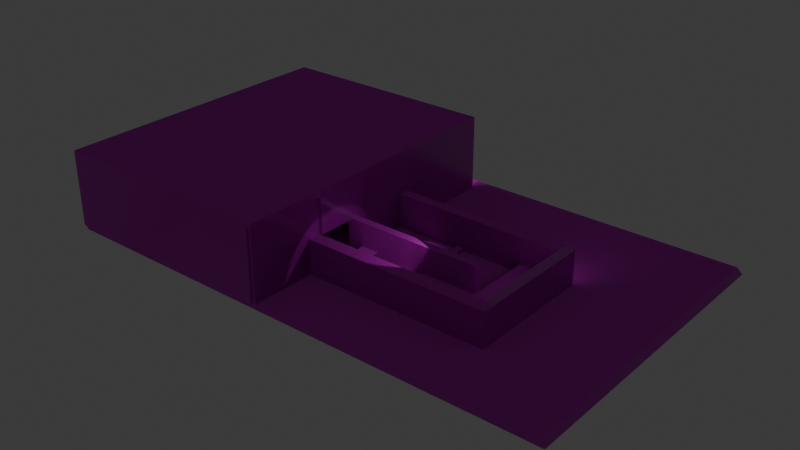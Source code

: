 # Source: level.blend  (saved by Blender 5.1.29; exported with 4.5.12 LTS)
import bpy
from mathutils import Matrix  # noqa: F401  (used for matrix-valued properties, if any)

bpy.ops.wm.read_factory_settings(use_empty=True)
scene = bpy.context.scene
scene.name = 'Scene'

# ---- collections
col_collection = bpy.data.collections.new('Collection'); scene.collection.children.link(col_collection)
col_collection_2 = bpy.data.collections.new('Collection 2'); scene.collection.children.link(col_collection_2)

# ---- images (referenced by path relative to the original .blend; pixels are not part of the script)
import os
ASSET_DIR = os.environ.get("B2B_ASSET_DIR", "")  # directory of the original .blend (textures are referenced by path, not embedded)
HERE = os.path.dirname(os.path.abspath(__file__))  # packed textures are extracted next to this script under _unpacked/

def load_image(name, relpath, width, height, colorspace="sRGB"):
    """Load a texture the original file referenced (path relative to the .blend, or extracted next to this script)."""
    p = next((c for c in (os.path.join(HERE, relpath), os.path.join(ASSET_DIR, relpath)) if relpath and os.path.exists(c)), "")
    if p:
        img = bpy.data.images.load(p, check_existing=True)
        img.name = name
    else:  # same state as the original file: an image datablock whose file is absent (Cycles renders it pink)
        img = bpy.data.images.new(name, width, height)
        img.source = "FILE"
        img.filepath = "//" + (relpath or name)
    img.colorspace_settings.name = colorspace
    return img
img_wood092_2k_png_color_png = load_image('Wood092_2K-PNG_Color.png', 'textures/wood/Wood092_2K-PNG_Color.png', 1024, 1024, 'sRGB')
img_wood092_2k_png_normalgl_png = load_image('Wood092_2K-PNG_NormalGL.png', 'textures/wood/Wood092_2K-PNG_NormalGL.png', 1024, 1024, 'Non-Color')
img_wood092_2k_png_roughness_png = load_image('Wood092_2K-PNG_Roughness.png', 'textures/wood/Wood092_2K-PNG_Roughness.png', 1024, 1024, 'sRGB')
img_carpet015_2k_png_color_png = load_image('Carpet015_2K-PNG_Color.png', 'textures/carpet/Carpet015_2K-PNG_Color.png', 1024, 1024, 'sRGB')
img_carpet015_2k_png_normalgl_png = load_image('Carpet015_2K-PNG_NormalGL.png', 'textures/carpet/Carpet015_2K-PNG_NormalGL.png', 1024, 1024, 'Non-Color')
img_carpet015_2k_png_ambientocclusion_png = load_image('Carpet015_2K-PNG_AmbientOcclusion.png', 'textures/carpet/Carpet015_2K-PNG_AmbientOcclusion.png', 1024, 1024, 'Non-Color')
img_plastic013a_2k_png_color_png = load_image('Plastic013A_2K-PNG_Color.png', 'textures/plastic/Plastic013A_2K-PNG_Color.png', 1024, 1024, 'sRGB')
img_plastic013a_2k_png_normalgl_png = load_image('Plastic013A_2K-PNG_NormalGL.png', 'textures/plastic/Plastic013A_2K-PNG_NormalGL.png', 1024, 1024, 'Non-Color')
img_carpet015_2k_png_roughness_png = load_image('Carpet015_2K-PNG_Roughness.png', 'textures/carpet/Carpet015_2K-PNG_Roughness.png', 1024, 1024, 'Non-Color')

# ---- materials (node trees are filled in below, after node groups)
mat_img_wood092_2k_png_color_png = bpy.data.materials.new('IMG_Wood092_2K-PNG_Color.png')
mat_img_wood092_2k_png_color_png.use_backface_culling = True
mat_img_carpet015_2k_png_color_png = bpy.data.materials.new('IMG_Carpet015_2K-PNG_Color.png')
mat_img_carpet015_2k_png_color_png.use_backface_culling = True
mat_img_plastic013a_2k_png_color_png = bpy.data.materials.new('IMG_Plastic013A_2K-PNG_Color.png')
mat_img_plastic013a_2k_png_color_png.use_backface_culling = True

# ---- node groups
ng_gltf_material_output = bpy.data.node_groups.new('glTF Material Output', 'ShaderNodeTree')
_s = ng_gltf_material_output.interface.new_socket(name='Occlusion', in_out='INPUT', socket_type='NodeSocketFloat')
_s = ng_gltf_material_output.interface.new_socket(name='Thickness', in_out='INPUT', socket_type='NodeSocketFloat')
_N = ng_gltf_material_output.nodes; _L = ng_gltf_material_output.links
n0 = _N.new('NodeGroupOutput'); n0.name = 'Group Output'; n0.location = (0, 0)
n1 = _N.new('NodeGroupInput'); n1.name = 'Group Input'; n1.location = (-200, 0)
n0.is_active_output = True

# ---- material node trees
mat_img_wood092_2k_png_color_png.use_nodes = True; mat_img_wood092_2k_png_color_png.node_tree.nodes.clear()
_N = mat_img_wood092_2k_png_color_png.node_tree.nodes; _L = mat_img_wood092_2k_png_color_png.node_tree.links
n0 = _N.new('ShaderNodeBsdfPrincipled'); n0.name = 'Principled BSDF'; n0.location = (259, 284)
n1 = _N.new('ShaderNodeOutputMaterial'); n1.name = 'Material Output'; n1.location = (659, 284)
n2 = _N.new('ShaderNodeTexImage'); n2.name = 'Image Texture'; n2.location = (75, -36)
n2.label = 'Roughness'
n2.image = img_wood092_2k_png_color_png
n3 = _N.new('ShaderNodeTexImage'); n3.name = 'Image Texture.001'; n3.location = (85, -651)
n3.label = 'Normal'
n3.image = img_wood092_2k_png_normalgl_png
n4 = _N.new('ShaderNodeNormalMap'); n4.name = 'Normal Map'; n4.location = (9, 204)
n5 = _N.new('ShaderNodeMapping'); n5.name = 'Mapping'; n5.location = (230, -36)
n6 = _N.new('NodeReroute'); n6.name = 'Reroute'; n6.location = (35, -685)
n6.width = 10
n6.socket_idname = 'NodeSocketVector'
n7 = _N.new('ShaderNodeTexCoord'); n7.name = 'Texture Coordinate'; n7.location = (30, -36)
n8 = _N.new('NodeFrame'); n8.name = 'Frame'; n8.location = (-1021, 320)
n8.label = 'Mapping'
n8.width = 400
n9 = _N.new('NodeFrame'); n9.name = 'Frame.001'; n9.location = (-376, 855)
n9.label = 'Textures'
n9.width = 355
n10 = _N.new('ShaderNodeTexImage'); n10.name = 'Image Texture.002'; n10.location = (-238, 490)
n10.label = 'Roughness'
n10.image = img_wood092_2k_png_roughness_png
n2.parent = n9
n3.parent = n9
n5.parent = n8
n6.parent = n9
n7.parent = n8
_L.new(n0.outputs[0], n1.inputs[0])
_L.new(n3.outputs[0], n4.inputs[1])
_L.new(n4.outputs[0], n0.inputs[5])
_L.new(n6.outputs[0], n2.inputs[0])
_L.new(n6.outputs[0], n3.inputs[0])
_L.new(n5.outputs[0], n6.inputs[0])
_L.new(n7.outputs[2], n5.inputs[0])
_L.new(n6.outputs[0], n10.inputs[0])
_L.new(n2.outputs[0], n0.inputs[0])
_L.new(n10.outputs[0], n0.inputs[2])
n1.is_active_output = True
mat_img_carpet015_2k_png_color_png.use_nodes = True; mat_img_carpet015_2k_png_color_png.node_tree.nodes.clear()
_N = mat_img_carpet015_2k_png_color_png.node_tree.nodes; _L = mat_img_carpet015_2k_png_color_png.node_tree.links
n0 = _N.new('ShaderNodeBsdfPrincipled'); n0.name = 'Principled BSDF'; n0.location = (86, -57)
n1 = _N.new('ShaderNodeOutputMaterial'); n1.name = 'Material Output'; n1.location = (486, -57)
n2 = _N.new('ShaderNodeTexImage'); n2.name = 'Image Texture'; n2.location = (75, -423)
n2.label = 'Roughness'
n2.image = img_carpet015_2k_png_color_png
n3 = _N.new('ShaderNodeTexImage'); n3.name = 'Image Texture.001'; n3.location = (85, -1038)
n3.label = 'Normal'
n3.image = img_carpet015_2k_png_normalgl_png
n4 = _N.new('ShaderNodeNormalMap'); n4.name = 'Normal Map'; n4.location = (-164, -137)
n5 = _N.new('ShaderNodeMapping'); n5.name = 'Mapping'; n5.location = (230, -36)
n6 = _N.new('NodeReroute'); n6.name = 'Reroute'; n6.location = (35, -1072)
n6.width = 10
n6.socket_idname = 'NodeSocketVector'
n7 = _N.new('ShaderNodeTexCoord'); n7.name = 'Texture Coordinate'; n7.location = (30, -36)
n8 = _N.new('NodeFrame'); n8.name = 'Frame'; n8.location = (-1194, -21)
n8.label = 'Mapping'
n8.width = 400
n9 = _N.new('NodeFrame'); n9.name = 'Frame.001'; n9.location = (-549, 901)
n9.label = 'Textures'
n9.width = 369
n10 = _N.new('ShaderNodeTexImage'); n10.name = 'Image Texture.002'; n10.location = (92, -737)
n10.label = 'Roughness'
n10.image = img_carpet015_2k_png_normalgl_png
n11 = _N.new('ShaderNodeGroup'); n11.name = 'Group'; n11.location = (212, 443)
n11.node_tree = ng_gltf_material_output
n11.inputs[1].default_value = 0.0
n12 = _N.new('ShaderNodeTexImage'); n12.name = 'Image Texture.003'; n12.location = (99, -36)
n12.label = 'Roughness'
n12.image = img_carpet015_2k_png_ambientocclusion_png
n2.parent = n9
n3.parent = n9
n5.parent = n8
n6.parent = n9
n7.parent = n8
n10.parent = n9
n12.parent = n9
_L.new(n0.outputs[0], n1.inputs[0])
_L.new(n3.outputs[0], n4.inputs[1])
_L.new(n4.outputs[0], n0.inputs[5])
_L.new(n6.outputs[0], n2.inputs[0])
_L.new(n6.outputs[0], n3.inputs[0])
_L.new(n5.outputs[0], n6.inputs[0])
_L.new(n7.outputs[2], n5.inputs[0])
_L.new(n6.outputs[0], n10.inputs[0])
_L.new(n10.outputs[0], n0.inputs[2])
_L.new(n12.outputs[0], n11.inputs[0])
_L.new(n2.outputs[0], n0.inputs[0])
n1.is_active_output = True
mat_img_plastic013a_2k_png_color_png.use_nodes = True; mat_img_plastic013a_2k_png_color_png.node_tree.nodes.clear()
_N = mat_img_plastic013a_2k_png_color_png.node_tree.nodes; _L = mat_img_plastic013a_2k_png_color_png.node_tree.links
n0 = _N.new('ShaderNodeBsdfPrincipled'); n0.name = 'Principled BSDF'; n0.location = (370, -221)
n1 = _N.new('ShaderNodeOutputMaterial'); n1.name = 'Material Output'; n1.location = (770, -221)
n2 = _N.new('ShaderNodeTexImage'); n2.name = 'Image Texture'; n2.location = (75, -36)
n2.label = 'Roughness'
n2.image = img_plastic013a_2k_png_color_png
n3 = _N.new('ShaderNodeTexImage'); n3.name = 'Image Texture.001'; n3.location = (85, -651)
n3.label = 'Normal'
n3.image = img_plastic013a_2k_png_normalgl_png
n4 = _N.new('ShaderNodeNormalMap'); n4.name = 'Normal Map'; n4.location = (120, -301)
n5 = _N.new('ShaderNodeMapping'); n5.name = 'Mapping'; n5.location = (230, -36)
n6 = _N.new('NodeReroute'); n6.name = 'Reroute'; n6.location = (35, -684)
n6.width = 10
n6.socket_idname = 'NodeSocketVector'
n7 = _N.new('ShaderNodeTexCoord'); n7.name = 'Texture Coordinate'; n7.location = (30, -36)
n8 = _N.new('NodeFrame'); n8.name = 'Frame'; n8.location = (-910, -185)
n8.label = 'Mapping'
n8.width = 400
n9 = _N.new('NodeFrame'); n9.name = 'Frame.001'; n9.location = (-265, 350)
n9.label = 'Textures'
n9.width = 362
n10 = _N.new('ShaderNodeTexImage'); n10.name = 'Image Texture.002'; n10.location = (92, -349)
n10.label = 'Roughness'
n10.image = img_carpet015_2k_png_roughness_png
n2.parent = n9
n3.parent = n9
n5.parent = n8
n6.parent = n9
n7.parent = n8
n10.parent = n9
_L.new(n0.outputs[0], n1.inputs[0])
_L.new(n3.outputs[0], n4.inputs[1])
_L.new(n4.outputs[0], n0.inputs[5])
_L.new(n6.outputs[0], n2.inputs[0])
_L.new(n6.outputs[0], n3.inputs[0])
_L.new(n5.outputs[0], n6.inputs[0])
_L.new(n7.outputs[2], n5.inputs[0])
_L.new(n6.outputs[0], n10.inputs[0])
_L.new(n10.outputs[0], n0.inputs[2])
_L.new(n2.outputs[0], n0.inputs[0])
n1.is_active_output = True

# ---- world
world_world = bpy.data.worlds.new('World'); scene.world = world_world
world_world.use_nodes = True; world_world.node_tree.nodes.clear()
_N = world_world.node_tree.nodes; _L = world_world.node_tree.links
n0 = _N.new('ShaderNodeOutputWorld'); n0.name = 'World Output'; n0.location = (200, 100)
n1 = _N.new('ShaderNodeBackground'); n1.name = 'Background'; n1.location = (-200, 100)
n1.inputs[0].default_value = (0.05088, 0.05088, 0.05088, 1.0)
_L.new(n1.outputs[0], n0.inputs[0])
n0.is_active_output = True
world_world.color = (0.05088, 0.05088, 0.05088)
world_world.sun_shadow_jitter_overblur = 0.0

# ---- lights
light_sun = bpy.data.lights.new('Sun', 'SUN')
light_sun.use_temperature = True
light_sun.normalize = False
light_sun.energy = 1e+05
light_spot = bpy.data.lights.new('Spot', 'SPOT')
light_spot.normalize = False
light_spot.energy = 2000.0
light_spot_001 = bpy.data.lights.new('Spot.001', 'SPOT')
light_spot_001.normalize = False
light_spot_001.energy = 2000.0
light_spot_002 = bpy.data.lights.new('Spot.002', 'SPOT')
light_spot_002.normalize = False
light_spot_002.energy = 2000.0

# ---- meshes
me_box = bpy.data.meshes.new('Box')
me_box.from_pydata([(98.0, -52.0, 13.0), (98.0, 67.38, 13.0), (-96.5, 67.38, 13.0), (-96.5, -52.0, 13.0), (100.0, -52.0, 11.0), (100.0, 67.38, 11.0), (-94.5, 67.38, 11.0), (-94.5, -52.0, 11.0), (-9.0, -22.0, 40.0), (-7.0, -22.0, 40.0), (-7.0, -22.0, 26.0), (-9.0, -22.0, 26.0), (-9.0, -7.0, 40.0), (-7.0, -7.0, 40.0), (-7.0, -7.0, 26.0), (-9.0, -7.0, 26.0), (-7.0, 22.0, 13.0), (-7.0, 18.0, 13.0), (58.0, 18.0, 13.0), (58.0, 22.0, 13.0), (-7.0, 22.0, 26.0), (-7.0, 18.0, 26.0), (58.0, 18.0, 26.0), (58.0, 22.0, 26.0), (-7.0, 61.0, 13.0), (-7.0, -7.0, 13.0), (-9.0, -7.0, 13.0), (-9.0, 61.0, 13.0), (-7.0, 61.0, 40.0), (-7.0, -7.0, 40.0), (-9.0, -7.0, 40.0), (-9.0, 61.0, 40.0), (-7.0, -4.0, 13.0), (44.0, -4.0, 13.0), (44.0, -7.0, 13.0), (-7.0, -7.0, 13.0), (-7.0, -4.0, 26.0), (44.0, -4.0, 26.0), (44.0, -7.0, 26.0), (-7.0, -7.0, 26.0), (21.0, 18.0, 13.0), (21.0, -4.0, 13.0), (18.0, -4.0, 13.0), (18.0, 18.0, 13.0), (21.0, 18.0, 14.0), (21.0, -4.0, 14.0), (18.0, -4.0, 14.0), (18.0, 18.0, 14.0), (58.0, -22.0, 13.0), (44.0, -22.0, 13.0), (44.0, 18.0, 13.0), (58.0, 18.0, 13.0), (58.0, -22.0, 16.0), (44.0, -22.0, 16.0), (44.0, 18.0, 16.0), (58.0, 18.0, 16.0), (58.0, -22.0, 13.0), (62.0, -22.0, 13.0), (62.0, 22.0, 13.0), (58.0, 22.0, 13.0), (58.0, -22.0, 26.0), (62.0, -22.0, 26.0), (62.0, 22.0, 26.0), (58.0, 22.0, 26.0), (-8.0, -22.0, 13.0), (-8.0, -26.0, 13.0), (59.0, -26.0, 13.0), (59.0, -22.0, 13.0), (-8.0, -22.0, 26.0), (-8.0, -26.0, 26.0), (59.0, -26.0, 26.0), (59.0, -22.0, 26.0), (25.0, -7.0, 13.0), (25.0, -14.0, 13.0), (13.0, -14.0, 13.0), (13.0, -7.0, 13.0), (25.0, -7.0, 16.0), (25.0, -14.0, 16.0), (13.0, -14.0, 14.0), (13.0, -7.0, 14.0), (4.0, -7.0, 13.0), (4.0, -22.0, 13.0), (-3.0, -22.0, 13.0), (-3.0, -7.0, 13.0), (4.0, -7.0, 17.0), (4.0, -22.0, 17.0), (-3.0, -22.0, 17.0), (-3.0, -7.0, 17.0), (44.0, -7.0, 16.0), (44.0, -22.0, 16.0), (44.0, -22.0, 13.0), (44.0, -7.0, 13.0), (25.0, -7.0, 16.0), (25.0, -22.0, 16.0), (25.0, -22.0, 13.0), (25.0, -7.0, 13.0), (25.0, -14.0, 13.0), (25.0, -22.0, 13.0), (13.0, -22.0, 13.0), (13.0, -14.0, 13.0), (25.0, -14.0, 16.0), (25.0, -22.0, 16.0), (13.0, -22.0, 16.0), (13.0, -14.0, 16.0), (-8.0, -26.0, 13.0), (62.0, -26.0, 13.0), (62.0, -27.0, 13.0), (-8.0, -27.0, 13.0), (-8.0, -26.0, 26.0), (62.0, -26.0, 26.0), (62.0, -27.0, 26.0), (-8.0, -27.0, 26.0), (59.0, -26.0, 13.0), (59.0, -22.0, 13.0), (62.0, -22.0, 13.0), (62.0, -26.0, 13.0), (59.0, -26.0, 26.0), (59.0, -22.0, 26.0), (62.0, -22.0, 26.0), (62.0, -26.0, 26.0), (-9.0, -22.0, 13.0), (-9.0, -52.0, 13.0), (-8.0, -52.0, 13.0), (-8.0, -22.0, 13.0), (-9.0, -22.0, 40.0), (-9.0, -52.0, 40.0), (-8.0, -52.0, 40.0), (-8.0, -22.0, 40.0), (-9.0, -52.0, 13.0), (-94.0, -52.0, 13.0), (-94.0, -53.0, 13.0), (-9.0, -53.0, 13.0), (-9.0, -52.0, 40.0), (-94.0, -52.0, 40.0), (-94.0, -53.0, 40.0), (-9.0, -53.0, 40.0), (-9.0, 62.0, 13.0), (-94.0, 62.0, 13.0), (-94.0, 61.0, 13.0), (-9.0, 61.0, 13.0), (-9.0, 62.0, 40.0), (-94.0, 62.0, 40.0), (-94.0, 61.0, 40.0), (-9.0, 61.0, 40.0), (-94.0, 62.0, 13.0), (-94.0, -53.0, 13.0), (-95.0, -53.0, 13.0), (-95.0, 62.0, 13.0), (-94.0, 62.0, 40.0), (-94.0, -53.0, 40.0), (-95.0, -53.0, 40.0), (-95.0, 62.0, 40.0), (-95.0, 62.0, 22.0), (-95.0, 62.0, 31.0), (-94.0, 62.0, 31.0), (-94.0, 62.0, 22.0), (-94.0, -53.0, 22.0), (-94.0, -53.0, 31.0), (-95.0, -53.0, 31.0), (-95.0, -53.0, 22.0), (-94.0, 47.62, 13.0), (-94.0, 33.25, 13.0), (-94.0, 18.88, 13.0), (-94.0, 4.5, 13.0), (-94.0, -9.875, 13.0), (-94.0, -24.25, 13.0), (-94.0, -38.62, 13.0), (-95.0, -38.62, 13.0), (-95.0, -24.25, 13.0), (-95.0, -9.875, 13.0), (-95.0, 4.5, 13.0), (-95.0, 18.88, 13.0), (-95.0, 33.25, 13.0), (-95.0, 47.62, 13.0), (-95.0, 47.62, 40.0), (-95.0, 33.25, 40.0), (-95.0, 18.88, 40.0), (-95.0, 4.5, 40.0), (-95.0, -9.875, 40.0), (-95.0, -24.25, 40.0), (-95.0, -38.62, 40.0), (-94.0, -38.62, 40.0), (-94.0, -24.25, 40.0), (-94.0, -9.875, 40.0), (-94.0, 4.5, 40.0), (-94.0, 18.88, 40.0), (-94.0, 33.25, 40.0), (-94.0, 47.62, 40.0), (-95.0, -38.62, 18.0), (-95.0, -24.25, 18.0), (-95.0, -9.875, 18.0), (-95.0, 4.5, 18.0), (-95.0, 18.88, 18.0), (-95.0, 33.25, 18.0), (-95.0, 47.62, 22.0), (-95.0, -38.62, 31.0), (-95.0, -24.25, 31.0), (-95.0, -9.875, 31.0), (-95.0, 4.5, 31.0), (-95.0, 18.88, 31.0), (-95.0, 33.25, 31.0), (-95.0, 47.62, 31.0), (-94.0, -38.62, 31.0), (-94.0, -24.25, 31.0), (-94.0, -9.875, 31.0), (-94.0, 4.5, 31.0), (-94.0, 18.88, 31.0), (-94.0, 33.25, 31.0), (-94.0, 47.62, 31.0), (-94.0, -38.62, 18.0), (-94.0, -24.25, 18.0), (-94.0, -9.875, 18.0), (-94.0, 4.5, 18.0), (-94.0, 18.88, 18.0), (-94.0, 33.25, 18.0), (-94.0, 47.62, 22.0), (-12.94, -30.91, 13.12), (-82.57, -30.91, 13.12), (-82.57, 16.09, 13.12), (-12.94, 16.09, 13.12), (-12.94, -30.91, 13.0), (-82.57, -30.91, 13.0), (-82.57, 16.09, 13.0), (-12.94, 16.09, 13.0)], [], [(1, 2, 3, 0), (7, 6, 5, 4), (3, 7, 4, 0), (5, 6, 2, 1), (4, 5, 1, 0), (2, 6, 7, 3), (15, 14, 10, 11), (15, 12, 13, 14), (14, 13, 9, 10), (15, 11, 8, 12), (12, 8, 9, 13), (11, 10, 9, 8), (16, 19, 18, 17), (20, 21, 22, 23), (16, 20, 23, 19), (17, 18, 22, 21), (16, 17, 21, 20), (19, 23, 22, 18), (25, 26, 27, 24), (31, 30, 29, 28), (27, 31, 28, 24), (29, 30, 26, 25), (28, 29, 25, 24), (26, 30, 31, 27), (33, 34, 35, 32), (39, 38, 37, 36), (35, 39, 36, 32), (37, 38, 34, 33), (36, 37, 33, 32), (34, 38, 39, 35), (41, 42, 43, 40), (47, 46, 45, 44), (43, 47, 44, 40), (45, 46, 42, 41), (44, 45, 41, 40), (42, 46, 47, 43), (49, 50, 51, 48), (55, 54, 53, 52), (51, 55, 52, 48), (53, 54, 50, 49), (52, 53, 49, 48), (50, 54, 55, 51), (56, 59, 58, 57), (60, 61, 62, 63), (56, 60, 63, 59), (57, 58, 62, 61), (56, 57, 61, 60), (59, 63, 62, 58), (64, 67, 66, 65), (68, 69, 70, 71), (64, 68, 71, 67), (65, 66, 70, 69), (64, 65, 69, 68), (67, 71, 70, 66), (73, 74, 75, 72), (79, 78, 77, 76), (75, 79, 76, 72), (77, 78, 74, 73), (76, 77, 73, 72), (74, 78, 79, 75), (81, 82, 83, 80), (87, 86, 85, 84), (83, 87, 84, 80), (85, 86, 82, 81), (84, 85, 81, 80), (82, 86, 87, 83), (89, 90, 91, 88), (95, 94, 93, 92), (91, 95, 92, 88), (93, 94, 90, 89), (92, 93, 89, 88), (90, 94, 95, 91), (97, 98, 99, 96), (103, 102, 101, 100), (99, 103, 100, 96), (101, 102, 98, 97), (100, 101, 97, 96), (98, 102, 103, 99), (105, 106, 107, 104), (111, 110, 109, 108), (107, 111, 108, 104), (109, 110, 106, 105), (108, 109, 105, 104), (106, 110, 111, 107), (113, 114, 115, 112), (119, 118, 117, 116), (115, 119, 116, 112), (117, 118, 114, 113), (116, 117, 113, 112), (114, 118, 119, 115), (120, 123, 122, 121), (124, 125, 126, 127), (120, 124, 127, 123), (121, 122, 126, 125), (120, 121, 125, 124), (123, 127, 126, 122), (128, 131, 130, 129), (132, 133, 134, 135), (128, 132, 135, 131), (129, 130, 134, 133), (128, 129, 133, 132), (131, 135, 134, 130), (136, 139, 138, 137), (140, 141, 142, 143), (136, 140, 143, 139), (137, 138, 142, 141), (136, 137, 141, 140), (139, 143, 142, 138), (160, 173, 147, 144), (180, 150, 149, 181), (153, 151, 148, 154), (156, 159, 146, 145), (209, 156, 145, 166), (201, 174, 151, 153), (173, 194, 152, 147), (194, 201, 153, 152), (181, 149, 157, 202), (202, 157, 156, 209), (149, 150, 158, 157), (157, 158, 159, 156), (147, 152, 155, 144), (152, 153, 154, 155), (154, 208, 215, 155), (208, 207, 214, 215), (207, 206, 199, 200), (206, 205, 212, 213), (206, 213, 192, 199), (204, 203, 210, 211), (203, 202, 195, 196), (148, 187, 208, 154), (187, 186, 207, 208), (186, 185, 206, 207), (185, 184, 205, 206), (184, 183, 204, 205), (183, 182, 203, 204), (182, 181, 202, 203), (159, 158, 195, 188), (210, 203, 196, 189), (189, 196, 197, 190), (213, 214, 193, 192), (191, 198, 199, 192), (214, 207, 200, 193), (193, 200, 201, 194), (146, 159, 188, 167), (167, 188, 189, 168), (168, 189, 190, 169), (169, 190, 191, 170), (170, 191, 192, 171), (171, 192, 193, 172), (172, 193, 194, 173), (158, 150, 180, 195), (195, 180, 179, 196), (196, 179, 178, 197), (197, 178, 177, 198), (198, 177, 176, 199), (199, 176, 175, 200), (200, 175, 174, 201), (155, 215, 160, 144), (215, 214, 161, 160), (214, 213, 162, 161), (213, 212, 163, 162), (212, 211, 164, 163), (211, 210, 165, 164), (210, 209, 166, 165), (151, 174, 187, 148), (174, 175, 186, 187), (175, 176, 185, 186), (176, 177, 184, 185), (177, 178, 183, 184), (178, 179, 182, 183), (179, 180, 181, 182), (145, 146, 167, 166), (166, 167, 168, 165), (165, 168, 169, 164), (164, 169, 170, 163), (163, 170, 171, 162), (162, 171, 172, 161), (161, 172, 173, 160), (202, 209, 188, 195), (209, 210, 189, 188), (212, 205, 198, 191), (205, 204, 197, 198), (204, 211, 190, 197), (211, 212, 191, 190), (223, 222, 218, 219), (223, 220, 221, 222), (222, 221, 217, 218), (223, 219, 216, 220), (220, 216, 217, 221), (219, 218, 217, 216)])
me_box.polygons.foreach_set('material_index', [0, 0, 0, 0, 0, 0, 2, 2, 2, 2, 2, 2, 2, 2, 2, 2, 2, 2, 2, 2, 2, 2, 2, 2, 0, 0, 0, 0, 0, 0, 0, 0, 0, 0, 0, 0, 0, 0, 0, 0, 0, 0, 0, 0, 0, 0, 0, 0, 2, 2, 2, 2, 2, 2, 0, 0, 0, 0, 0, 0, 0, 0, 0, 0, 0, 0, 0, 0, 0, 0, 0, 0, 0, 0, 0, 0, 0, 0, 0, 0, 0, 0, 0, 0, 0, 0, 0, 0, 0, 0, 2, 2, 2, 2, 2, 2, 2, 2, 2, 2, 2, 2, 0, 0, 0, 0, 0, 2, 2, 2, 2, 2, 2, 2, 2, 2, 2, 2, 2, 2, 2, 2, 2, 2, 2, 2, 2, 2, 2, 2, 2, 2, 2, 2, 2, 2, 2, 2, 2, 2, 2, 2, 2, 2, 2, 2, 2, 2, 2, 2, 2, 2, 2, 2, 2, 2, 2, 2, 2, 2, 2, 2, 2, 2, 2, 2, 2, 2, 2, 2, 2, 2, 2, 2, 2, 2, 2, 2, 2, 2, 2, 2, 2, 2, 1, 1, 1, 1, 1, 1])
_uv = me_box.uv_layers.new(name='UVMap')
_uv.uv.foreach_set('vector', [0.3144, 0.3412, -12.22, 0.3412, -12.22, -7.351, 0.3144, -7.351, 0.4523, 0.6495, 0.4523, 8.341, -12.08, 8.341, -12.08, 0.6495, 0.7822, 0.8376, 0.9111, 0.7088, 13.44, 0.7088, 13.31, 0.8376, 0.4433, 0.7088, -12.09, 0.7088, -12.22, 0.5799, 0.3144, 0.5799, 0.6495, 0.7088, 8.341, 0.7088, 8.341, 0.891, 0.6495, 0.891, 0.3412, 0.9288, 0.3412, 0.7465, 8.033, 0.7465, 8.033, 0.9288, 0.4201, 0.549, 0.549, 0.549, 0.549, 1.515, 0.4201, 1.515, 0.4201, 0.6753, 0.4201, 1.577, 0.2912, 1.577, 0.2912, 0.6753, 0.549, 0.6753, 0.549, 1.577, -0.4175, 1.577, -0.4175, 0.6753, 0.549, 0.6753, -0.4175, 0.6753, -0.4175, -0.2268, 0.549, -0.2268, 0.4201, 0.549, 0.4201, -0.4175, 0.549, -0.4175, 0.549, 0.549, 0.4201, 0.6753, 0.549, 0.6753, 0.549, 1.577, 0.4201, 1.577, -0.451, 1.418, 3.737, 1.418, 3.737, 1.16, -0.451, 1.16, -0.451, 1.418, -0.451, 1.16, 3.737, 1.16, 3.737, 1.418, -0.451, 0.8376, -0.451, 1.675, 3.737, 1.675, 3.737, 0.8376, -0.451, 0.8376, 3.737, 0.8376, 3.737, 1.675, -0.451, 1.675, 1.418, 0.8376, 1.16, 0.8376, 1.16, 1.675, 1.418, 1.675, 1.418, 0.8376, 1.418, 1.675, 1.16, 1.675, 1.16, 0.8376, 0.549, 0.549, 0.4201, 0.549, 0.4201, -3.832, 0.549, -3.832, 0.4201, 0.9304, 0.4201, -3.451, 0.549, -3.451, 0.549, 0.9304, 0.4201, 0.8376, 0.4201, 2.577, 0.2912, 2.577, 0.2912, 0.8376, 0.549, 0.5773, 0.4201, 0.5773, 0.4201, -1.162, 0.549, -1.162, 0.9304, 0.5773, -3.451, 0.5773, -3.451, -1.162, 0.9304, -1.162, 0.549, 0.8376, 0.549, 2.577, -3.832, 2.577, -3.832, 0.8376, 2.835, -0.2577, 2.835, -0.451, -0.451, -0.451, -0.451, -0.2577, -0.451, -0.451, 2.835, -0.451, 2.835, -0.2577, -0.451, -0.2577, -0.451, 0.8376, -0.451, 1.675, -0.2577, 1.675, -0.2577, 0.8376, -0.2577, 1.675, -0.451, 1.675, -0.451, 0.8376, -0.2577, 0.8376, -0.451, 1.675, 2.835, 1.675, 2.835, 0.8376, -0.451, 0.8376, 2.835, 0.8376, 2.835, 1.675, -0.451, 1.675, -0.451, 0.8376, 1.353, -0.2577, 1.16, -0.2577, 1.16, 1.16, 1.353, 1.16, 1.16, 1.16, 1.16, -0.2577, 1.353, -0.2577, 1.353, 1.16, 1.16, 0.8376, 1.16, 0.9021, 1.353, 0.9021, 1.353, 0.8376, 1.353, 0.9021, 1.16, 0.9021, 1.16, 0.8376, 1.353, 0.8376, 1.16, 0.9021, -0.2577, 0.9021, -0.2577, 0.8376, 1.16, 0.8376, -0.2577, 0.8376, -0.2577, 0.9021, 1.16, 0.9021, 1.16, 0.8376, 2.835, -1.418, 2.835, 1.16, 3.737, 1.16, 3.737, -1.418, 3.737, 1.16, 2.835, 1.16, 2.835, -1.418, 3.737, -1.418, 1.16, 0.8376, 1.16, 1.031, -1.418, 1.031, -1.418, 0.8376, -1.418, 1.031, 1.16, 1.031, 1.16, 0.8376, -1.418, 0.8376, 3.737, 1.031, 2.835, 1.031, 2.835, 0.8376, 3.737, 0.8376, 2.835, 0.8376, 2.835, 1.031, 3.737, 1.031, 3.737, 0.8376, 0.7371, 0.4175, 0.7371, -2.418, 0.7371, 0.4175, 0.7371, -2.418, 0.9137, 0.5825, 3.76, 0.5825, 0.937, 0.5825, 3.737, 0.5825, 0.4175, 0.8376, 0.4175, 1.675, -2.418, 1.675, -2.418, 0.8376, -1.418, 0.8376, 1.418, 0.8376, 1.418, 1.675, -1.418, 1.675, 0.9137, 0.8376, 3.76, 0.8376, 3.76, 1.675, 0.9137, 1.675, 0.5605, 0.8376, 0.5605, 1.675, -2.286, 1.675, -2.286, 0.8376, -0.5155, -1.418, 3.802, -1.418, 3.802, -1.675, -0.5155, -1.675, -0.5155, -1.418, -0.5155, -1.675, 3.802, -1.675, 3.802, -1.418, -0.5155, 0.8376, -0.5155, 1.675, 3.802, 1.675, 3.802, 0.8376, -0.5155, 0.8376, 3.802, 0.8376, 3.802, 1.675, -0.5155, 1.675, -1.418, 0.8376, -1.675, 0.8376, -1.675, 1.675, -1.418, 1.675, -1.418, 0.8376, -1.418, 1.675, -1.675, 1.675, -1.675, 0.8376, 1.611, -0.9021, 0.8376, -0.9021, 0.8376, -0.451, 1.611, -0.451, 0.8376, -0.451, 0.8376, -0.9021, 1.611, -0.9021, 1.611, -0.451, 0.8376, 0.8376, 0.8376, 0.9021, 1.611, 1.031, 1.611, 0.8376, 1.611, 1.031, 0.8376, 0.9021, 0.8376, 0.8376, 1.611, 0.8376, -0.451, 1.031, -0.9021, 1.031, -0.9021, 0.8376, -0.451, 0.8376, -0.9021, 0.8376, -0.9021, 0.9021, -0.451, 0.9021, -0.451, 0.8376, 0.2577, 0.5825, -0.1933, 0.5825, -0.1933, -0.384, 0.2577, -0.384, 0.8067, 0.549, 0.8067, -0.4175, 1.258, -0.4175, 1.258, 0.549, 0.6778, 0.8376, 0.6778, 1.095, 0.2268, 1.095, 0.2268, 0.8376, 0.2577, 0.09536, -0.1933, 0.09536, -0.1933, -0.1624, 0.2577, -0.1624, 0.549, 0.09536, -0.4175, 0.09536, -0.4175, -0.1624, 0.549, -0.1624, 0.5825, 0.8376, 0.5825, 1.095, -0.384, 1.095, -0.384, 0.8376, -1.418, 1.031, -1.418, 0.8376, -0.451, 0.8376, -0.451, 1.031, -0.451, 0.8376, -1.418, 0.8376, -1.418, 1.031, -0.451, 1.031, 2.835, 0.8376, 1.611, 0.8376, 1.611, 1.031, 2.835, 1.031, 1.611, 1.031, 1.611, 0.8376, 2.835, 0.8376, 2.835, 1.031, 1.611, -0.451, 1.611, -1.418, 2.835, -1.418, 2.835, -0.451, 2.835, -1.418, 1.611, -1.418, 1.611, -0.451, 2.835, -0.451, 1.611, -1.418, 0.8376, -1.418, 0.8376, -0.9021, 1.611, -0.9021, 0.8376, -0.9021, 0.8376, -1.418, 1.611, -1.418, 1.611, -0.9021, 0.8376, 0.8376, 0.8376, 1.031, 1.611, 1.031, 1.611, 0.8376, 1.611, 1.031, 0.8376, 1.031, 0.8376, 0.8376, 1.611, 0.8376, -0.9021, 1.031, -1.418, 1.031, -1.418, 0.8376, -0.9021, 0.8376, -1.418, 0.8376, -1.418, 1.031, -0.9021, 1.031, -0.9021, 0.8376, 3.995, -1.675, 3.995, -1.74, -0.5155, -1.74, -0.5155, -1.675, -0.5155, -1.74, 3.995, -1.74, 3.995, -1.675, -0.5155, -1.675, -1.74, 0.8376, -1.74, 1.675, -1.675, 1.675, -1.675, 0.8376, -1.675, 1.675, -1.74, 1.675, -1.74, 0.8376, -1.675, 0.8376, -0.5155, 1.675, 3.995, 1.675, 3.995, 0.8376, -0.5155, 0.8376, 3.995, 0.8376, 3.995, 1.675, -0.5155, 1.675, -0.5155, 0.8376, 3.802, -1.418, 3.995, -1.418, 3.995, -1.675, 3.802, -1.675, 3.995, -1.675, 3.995, -1.418, 3.802, -1.418, 3.802, -1.675, 3.995, 0.8376, 3.995, 1.675, 3.802, 1.675, 3.802, 0.8376, 3.802, 1.675, 3.995, 1.675, 3.995, 0.8376, 3.802, 0.8376, -1.675, 1.675, -1.418, 1.675, -1.418, 0.8376, -1.675, 0.8376, -1.418, 0.8376, -1.418, 1.675, -1.675, 1.675, -1.675, 0.8376, 0.4201, 0.5825, 0.4845, 0.5825, 0.4845, 2.515, 0.4201, 2.515, 0.4201, 0.5825, 0.4201, -1.351, 0.4845, -1.351, 0.4845, 0.5825, 0.4201, 0.8376, 0.4201, 2.577, 0.3557, 2.577, 0.3557, 0.8376, 0.4201, 0.8376, 0.4845, 0.8376, 0.4845, 2.577, 0.4201, 2.577, 0.5825, 0.8376, -1.351, 0.8376, -1.351, -0.9021, 0.5825, -0.9021, 0.5825, 0.8376, 0.5825, 2.577, -1.351, 2.577, -1.351, 0.8376, 0.4375, 0.75, 0.4375, 0.6875, 5.75, 0.6875, 5.75, 0.75, 0.4375, 0.75, -4.875, 0.75, -4.875, 0.6875, 0.4375, 0.6875, 0.75, 0.8125, 0.75, 2.5, 0.6875, 2.5, 0.6875, 0.8125, 0.75, 0.8125, 0.6875, 0.8125, 0.6875, -0.875, 0.75, -0.875, 0.4375, 0.8125, -4.875, 0.8125, -4.875, -0.875, 0.4375, -0.875, 0.4375, 0.8125, 0.4375, 2.5, -4.875, 2.5, -4.875, 0.8125, 0.4375, 0.2686, 0.4375, -4.534, 5.75, -4.534, 5.75, 0.2686, 0.175, 0.9687, -4.075, 0.9687, -4.075, 0.9125, 0.175, 0.9125, 0.2945, 0.2174, 0.4377, 41.65, 0.1758, 41.68, 0.03263, 0.2485, 0.5403, 0.7239, 0.5537, -4.065, 0.6649, 415.2, 0.6515, 420.0, 0.4375, 0.7599, 5.75, 0.7599, 5.75, 41.77, 0.4375, 41.77, 0.4375, 0.8125, 0.4375, 2.5, -4.875, 2.5, -4.875, 0.8125, 0.9314, 0.6314, 0.9314, 0.6959, 0.005155, 0.6959, 0.005155, 0.6314, 0.4887, 0.9794, 1.415, 0.9794, 1.415, 1.044, 0.4887, 1.044, 0.2758, 0.9974, 0.2758, 1.577, 0.2113, 1.577, 0.2113, 0.9974, 0.6237, 0.4175, 0.5593, 0.4175, 0.5593, -0.1624, 0.6237, -0.1624, 0.3463, 0.1598, -0.5799, 0.4175, -0.5799, -0.1624, 0.3463, -0.1624, 0.9314, 0.9974, 0.9314, 1.577, 0.005155, 1.577, 0.005155, 0.9974, 0.9314, 0.8376, 0.9314, 1.418, 0.005155, 1.418, 0.005155, 0.8376, 0.9314, 0.4175, 0.9314, 0.9974, 0.005155, 0.9974, 0.005155, 0.4175, 0.3463, 0.5773, -0.5799, 0.5773, -0.5799, -0.002577, 0.3463, -0.002577, 0.3463, 0.9974, -0.5799, 0.9974, -0.5799, 0.4175, 0.3463, 0.1598, 0.6237, 0.5773, 0.5593, 0.5773, 0.5593, -0.002577, 0.6237, -0.002577, 0.6237, 0.9974, 0.5593, 0.9974, 0.5593, 0.4175, 0.6237, 0.4175, 0.2758, 0.8376, 0.2758, 1.418, 0.2113, 1.418, 0.2113, 0.8376, 0.2758, 0.4175, 0.2758, 0.9974, 0.2113, 0.9974, 0.2113, 0.4175, 0.8299, 0.9974, -0.09633, 0.9974, -0.09633, 0.4175, 0.8299, 0.4175, 0.9037, 0.9974, -0.02255, 0.9974, -0.02255, 0.1598, 0.9037, 0.4175, 0.9774, 0.9974, 0.05122, 0.9974, 0.05122, 0.933, 0.9774, 0.933, 0.05122, 0.9974, -0.875, 0.9974, -0.875, 0.1598, 0.05122, 0.1598, 0.05122, 0.9974, 0.05122, 0.1598, 0.1157, 0.1598, 0.1157, 0.9974, 0.1988, 0.9974, -0.7274, 0.9974, -0.7274, 0.1598, 0.1988, 0.1598, 0.2726, 0.9974, -0.6537, 0.9974, -0.6537, 0.933, 0.2726, 0.933, 0.8299, 0.5773, -0.09633, 0.5773, -0.09633, -0.002577, 0.8299, -0.002577, 0.9037, 0.5773, -0.02255, 0.5773, -0.02255, -0.002577, 0.9037, -0.002577, 0.9774, 0.5773, 0.05122, 0.5773, 0.05122, -0.002577, 0.9774, -0.002577, 0.05122, 0.5773, -0.875, 0.5773, -0.875, -0.002577, 0.05122, -0.002577, 0.125, 0.5773, -0.8012, 0.5773, -0.8012, -0.002577, 0.125, -0.002577, 0.1988, 0.5773, -0.7274, 0.5773, -0.7274, -0.002577, 0.1988, -0.002577, 0.2726, 0.5773, -0.6537, 0.5773, -0.6537, -0.002577, 0.2726, -0.002577, 0.4149, 0.4175, 0.4149, 0.9974, -0.5113, 0.9974, -0.5113, 0.1598, 0.2726, 0.1598, 0.2726, 0.9974, 0.2081, 0.9974, 0.2081, 0.1598, 0.5625, 0.1598, 0.5625, 0.9974, -0.3637, 0.9974, -0.3637, 0.1598, 0.05122, 0.4175, 0.9774, 0.4175, 0.9774, 0.482, 0.05122, 0.482, 0.7101, 0.1598, 0.7101, 0.9974, -0.2162, 0.9974, -0.2162, 0.1598, 0.9774, 0.1598, 0.9774, 0.9974, 0.913, 0.9974, 0.913, 0.1598, 0.8576, 0.1598, 0.8576, 0.9974, -0.06862, 0.9974, -0.06862, 0.4175, 0.4149, 0.8376, 0.4149, 1.418, -0.5113, 1.16, -0.5113, 0.8376, 0.4887, 0.8376, 0.4887, 1.16, -0.4375, 1.16, -0.4375, 0.8376, 0.5625, 0.8376, 0.5625, 1.16, -0.3637, 1.16, -0.3637, 0.8376, 0.6363, 0.8376, 0.6363, 1.16, -0.2899, 1.16, -0.2899, 0.8376, 0.7101, 0.8376, 0.7101, 1.16, -0.2162, 1.16, -0.2162, 0.8376, 0.7838, 0.8376, 0.7838, 1.16, -0.1424, 1.16, -0.1424, 0.8376, 0.8576, 0.8376, 0.8576, 1.16, -0.06862, 1.418, -0.06862, 0.8376, 0.4149, 0.9974, 0.4149, 1.577, -0.5113, 1.577, -0.5113, 0.9974, 0.4887, 0.9974, 0.4887, 1.577, -0.4375, 1.577, -0.4375, 0.9974, 0.5625, 0.9974, 0.5625, 1.577, -0.3637, 1.577, -0.3637, 0.9974, 0.6363, 0.9974, 0.6363, 1.577, -0.2899, 1.577, -0.2899, 0.9974, 0.7101, 0.9974, 0.7101, 1.577, -0.2162, 1.577, -0.2162, 0.9974, 0.7838, 0.9974, 0.7838, 1.577, -0.1424, 1.577, -0.1424, 0.9974, 0.8576, 0.9974, 0.8576, 1.577, -0.06862, 1.577, -0.06862, 0.9974, 0.8299, 0.4175, -0.09633, 0.4175, -0.09633, -0.1624, 0.8299, -0.1624, 0.9037, 0.4175, -0.02255, 0.1598, -0.02255, -0.1624, 0.9037, -0.1624, 0.9774, 0.1598, 0.05122, 0.1598, 0.05122, -0.1624, 0.9774, -0.1624, 0.05122, 0.1598, -0.875, 0.1598, -0.875, -0.1624, 0.05122, -0.1624, 0.125, 0.1598, -0.8012, 0.1598, -0.8012, -0.1624, 0.125, -0.1624, 0.1988, 0.1598, -0.7274, 0.1598, -0.7274, -0.1624, 0.1988, -0.1624, 0.2726, 0.1598, -0.6537, 0.1598, -0.6537, -0.1624, 0.2726, -0.1624, 0.005155, 0.9794, 0.9314, 0.9794, 0.9314, 1.044, 0.005155, 1.044, 0.9314, 0.9794, 1.858, 0.9794, 1.858, 1.044, 0.9314, 1.044, 0.8576, 0.9794, 1.784, 0.9794, 1.784, 1.044, 0.8576, 1.044, 0.7838, 0.9794, 1.71, 0.9794, 1.71, 1.044, 0.7838, 1.044, 0.7101, 0.9794, 1.636, 0.9794, 1.636, 1.044, 0.7101, 1.044, 0.6363, 0.9794, 1.562, 0.9794, 1.562, 1.044, 0.6363, 1.044, 0.5625, 0.9794, 1.489, 0.9794, 1.489, 1.044, 0.5625, 1.044, 0.4149, 0.6314, 0.4149, 0.6959, -0.5113, 0.6959, -0.5113, 0.6314, 0.4887, 0.6314, 0.4887, 0.6959, -0.4375, 0.6959, -0.4375, 0.6314, 0.5625, 0.6314, 0.5625, 0.6959, -0.3637, 0.6959, -0.3637, 0.6314, 0.6363, 0.6314, 0.6363, 0.6959, -0.2899, 0.6959, -0.2899, 0.6314, 0.7101, 0.6314, 0.7101, 0.6959, -0.2162, 0.6959, -0.2162, 0.6314, 0.7838, 0.6314, 0.7838, 0.6959, -0.1424, 0.6959, -0.1424, 0.6314, 0.8576, 0.6314, 0.8576, 0.6959, -0.06862, 0.6959, -0.06862, 0.6314, 0.3463, 0.9974, 0.3463, 0.1598, 0.4108, 0.1598, 0.4108, 0.9974, 0.3463, 0.4175, 1.273, 0.4175, 1.273, 0.482, 0.3463, 0.482, 0.125, 0.1598, 0.125, 0.9974, 0.06057, 0.9974, 0.06057, 0.1598, 0.125, 0.9974, -0.8012, 0.9974, -0.8012, 0.933, 0.125, 0.933, 0.1988, 0.9974, 0.1988, 0.1598, 0.2632, 0.1598, 0.2632, 0.9974, 0.1988, 0.4175, 1.125, 0.4175, 1.125, 0.482, 0.1988, 0.482, 0.8443, 0.1607, -5.372, 0.1607, -5.372, 0.1496, 0.8443, 0.1496, 0.8443, 0.4368, 0.8443, -3.76, 7.061, -3.76, 7.061, 0.4368, 0.4368, 0.1607, -3.76, 0.1607, -3.76, 0.1496, 0.4368, 0.1496, 1.437, 1.161, 1.437, 1.172, -2.76, 1.172, -2.76, 1.161, 0.8443, 0.1607, 0.8443, 0.1719, -5.372, 0.1719, -5.372, 0.1607, 0.8443, 0.4368, -5.372, 0.4368, -5.372, -3.76, 0.8443, -3.76])
_ca = me_box.color_attributes.new('Color', 'BYTE_COLOR', 'CORNER')
_ca.data.foreach_set('color', [1.0, 1.0, 1.0, 1.0, 1.0, 1.0, 1.0, 1.0, 1.0, 1.0, 1.0, 1.0, 1.0, 1.0, 1.0, 1.0, 1.0, 1.0, 1.0, 1.0, 1.0, 1.0, 1.0, 1.0, 1.0, 1.0, 1.0, 1.0, 1.0, 1.0, 1.0, 1.0, 1.0, 1.0, 1.0, 1.0, 1.0, 1.0, 1.0, 1.0, 1.0, 1.0, 1.0, 1.0, 1.0, 1.0, 1.0, 1.0, 1.0, 1.0, 1.0, 1.0, 1.0, 1.0, 1.0, 1.0, 1.0, 1.0, 1.0, 1.0, 1.0, 1.0, 1.0, 1.0, 1.0, 1.0, 1.0, 1.0, 1.0, 1.0, 1.0, 1.0, 1.0, 1.0, 1.0, 1.0, 1.0, 1.0, 1.0, 1.0, 1.0, 1.0, 1.0, 1.0, 1.0, 1.0, 1.0, 1.0, 1.0, 1.0, 1.0, 1.0, 1.0, 1.0, 1.0, 1.0, 1.0, 1.0, 1.0, 1.0, 1.0, 1.0, 1.0, 1.0, 1.0, 1.0, 1.0, 1.0, 1.0, 1.0, 1.0, 1.0, 1.0, 1.0, 1.0, 1.0, 1.0, 1.0, 1.0, 1.0, 1.0, 1.0, 1.0, 1.0, 1.0, 1.0, 1.0, 1.0, 1.0, 1.0, 1.0, 1.0, 1.0, 1.0, 1.0, 1.0, 1.0, 1.0, 1.0, 1.0, 1.0, 1.0, 1.0, 1.0, 1.0, 1.0, 1.0, 1.0, 1.0, 1.0, 1.0, 1.0, 1.0, 1.0, 1.0, 1.0, 1.0, 1.0, 1.0, 1.0, 1.0, 1.0, 1.0, 1.0, 1.0, 1.0, 1.0, 1.0, 1.0, 1.0, 1.0, 1.0, 1.0, 1.0, 1.0, 1.0, 1.0, 1.0, 1.0, 1.0, 1.0, 1.0, 1.0, 1.0, 1.0, 1.0, 1.0, 1.0, 1.0, 1.0, 1.0, 1.0, 1.0, 1.0, 1.0, 1.0, 1.0, 1.0, 1.0, 1.0, 1.0, 1.0, 1.0, 1.0, 1.0, 1.0, 1.0, 1.0, 1.0, 1.0, 1.0, 1.0, 1.0, 1.0, 1.0, 1.0, 1.0, 1.0, 1.0, 1.0, 1.0, 1.0, 1.0, 1.0, 1.0, 1.0, 1.0, 1.0, 1.0, 1.0, 1.0, 1.0, 1.0, 1.0, 1.0, 1.0, 1.0, 1.0, 1.0, 1.0, 1.0, 1.0, 1.0, 1.0, 1.0, 1.0, 1.0, 1.0, 1.0, 1.0, 1.0, 1.0, 1.0, 1.0, 1.0, 1.0, 1.0, 1.0, 1.0, 1.0, 1.0, 1.0, 1.0, 1.0, 1.0, 1.0, 1.0, 1.0, 1.0, 1.0, 1.0, 1.0, 1.0, 1.0, 1.0, 1.0, 1.0, 1.0, 1.0, 1.0, 1.0, 1.0, 1.0, 1.0, 1.0, 1.0, 1.0, 1.0, 1.0, 1.0, 1.0, 1.0, 1.0, 1.0, 1.0, 1.0, 1.0, 1.0, 1.0, 1.0, 1.0, 1.0, 1.0, 1.0, 1.0, 1.0, 1.0, 1.0, 1.0, 1.0, 1.0, 1.0, 1.0, 1.0, 1.0, 1.0, 1.0, 1.0, 1.0, 1.0, 1.0, 1.0, 1.0, 1.0, 1.0, 1.0, 1.0, 1.0, 1.0, 1.0, 1.0, 1.0, 1.0, 1.0, 1.0, 1.0, 1.0, 1.0, 1.0, 1.0, 1.0, 1.0, 1.0, 1.0, 1.0, 1.0, 1.0, 1.0, 1.0, 1.0, 1.0, 1.0, 1.0, 1.0, 1.0, 1.0, 1.0, 1.0, 1.0, 1.0, 1.0, 1.0, 1.0, 1.0, 1.0, 1.0, 1.0, 1.0, 1.0, 1.0, 1.0, 1.0, 1.0, 1.0, 1.0, 1.0, 1.0, 1.0, 1.0, 1.0, 1.0, 1.0, 1.0, 1.0, 1.0, 1.0, 1.0, 1.0, 1.0, 1.0, 1.0, 1.0, 1.0, 1.0, 1.0, 1.0, 1.0, 1.0, 1.0, 1.0, 1.0, 1.0, 1.0, 1.0, 1.0, 1.0, 1.0, 1.0, 1.0, 1.0, 1.0, 1.0, 1.0, 1.0, 1.0, 1.0, 1.0, 1.0, 1.0, 1.0, 1.0, 1.0, 1.0, 1.0, 1.0, 1.0, 1.0, 1.0, 1.0, 1.0, 1.0, 1.0, 1.0, 1.0, 1.0, 1.0, 1.0, 1.0, 1.0, 1.0, 1.0, 1.0, 1.0, 1.0, 1.0, 1.0, 1.0, 1.0, 1.0, 1.0, 1.0, 1.0, 1.0, 1.0, 1.0, 1.0, 1.0, 1.0, 1.0, 1.0, 1.0, 1.0, 1.0, 1.0, 1.0, 1.0, 1.0, 1.0, 1.0, 1.0, 1.0, 1.0, 1.0, 1.0, 1.0, 1.0, 1.0, 1.0, 1.0, 1.0, 1.0, 1.0, 1.0, 1.0, 1.0, 1.0, 1.0, 1.0, 1.0, 1.0, 1.0, 1.0, 1.0, 1.0, 1.0, 1.0, 1.0, 1.0, 1.0, 1.0, 1.0, 1.0, 1.0, 1.0, 1.0, 1.0, 1.0, 1.0, 1.0, 1.0, 1.0, 1.0, 1.0, 1.0, 1.0, 1.0, 1.0, 1.0, 1.0, 1.0, 1.0, 1.0, 1.0, 1.0, 1.0, 1.0, 1.0, 1.0, 1.0, 1.0, 1.0, 1.0, 1.0, 1.0, 1.0, 1.0, 1.0, 1.0, 1.0, 1.0, 1.0, 1.0, 1.0, 1.0, 1.0, 1.0, 1.0, 1.0, 1.0, 1.0, 1.0, 1.0, 1.0, 1.0, 1.0, 1.0, 1.0, 1.0, 1.0, 1.0, 1.0, 1.0, 1.0, 1.0, 1.0, 1.0, 1.0, 1.0, 1.0, 1.0, 1.0, 1.0, 1.0, 1.0, 1.0, 1.0, 1.0, 1.0, 1.0, 1.0, 1.0, 1.0, 1.0, 1.0, 1.0, 1.0, 1.0, 1.0, 1.0, 1.0, 1.0, 1.0, 1.0, 1.0, 1.0, 1.0, 1.0, 1.0, 1.0, 1.0, 1.0, 1.0, 1.0, 1.0, 1.0, 1.0, 1.0, 1.0, 1.0, 1.0, 1.0, 1.0, 1.0, 1.0, 1.0, 1.0, 1.0, 1.0, 1.0, 1.0, 1.0, 1.0, 1.0, 1.0, 1.0, 1.0, 1.0, 1.0, 1.0, 1.0, 1.0, 1.0, 1.0, 1.0, 1.0, 1.0, 1.0, 1.0, 1.0, 1.0, 1.0, 1.0, 1.0, 1.0, 1.0, 1.0, 1.0, 1.0, 1.0, 1.0, 1.0, 1.0, 1.0, 1.0, 1.0, 1.0, 1.0, 1.0, 1.0, 1.0, 1.0, 1.0, 1.0, 1.0, 1.0, 1.0, 1.0, 1.0, 1.0, 1.0, 1.0, 1.0, 1.0, 1.0, 1.0, 1.0, 1.0, 1.0, 1.0, 1.0, 1.0, 1.0, 1.0, 1.0, 1.0, 1.0, 1.0, 1.0, 1.0, 1.0, 1.0, 1.0, 1.0, 1.0, 1.0, 1.0, 1.0, 1.0, 1.0, 1.0, 1.0, 1.0, 1.0, 1.0, 1.0, 1.0, 1.0, 1.0, 1.0, 1.0, 1.0, 1.0, 1.0, 1.0, 1.0, 1.0, 1.0, 1.0, 1.0, 1.0, 1.0, 1.0, 1.0, 1.0, 1.0, 1.0, 1.0, 1.0, 1.0, 1.0, 1.0, 1.0, 1.0, 1.0, 1.0, 1.0, 1.0, 1.0, 1.0, 1.0, 1.0, 1.0, 1.0, 1.0, 1.0, 1.0, 1.0, 1.0, 1.0, 1.0, 1.0, 1.0, 1.0, 1.0, 1.0, 1.0, 1.0, 1.0, 1.0, 1.0, 1.0, 1.0, 1.0, 1.0, 1.0, 1.0, 1.0, 1.0, 1.0, 1.0, 1.0, 1.0, 1.0, 1.0, 1.0, 1.0, 1.0, 1.0, 1.0, 1.0, 1.0, 1.0, 1.0, 1.0, 1.0, 1.0, 1.0, 1.0, 1.0, 1.0, 1.0, 1.0, 1.0, 1.0, 1.0, 1.0, 1.0, 1.0, 1.0, 1.0, 1.0, 1.0, 1.0, 1.0, 1.0, 1.0, 1.0, 1.0, 1.0, 1.0, 1.0, 1.0, 1.0, 1.0, 1.0, 1.0, 1.0, 1.0, 1.0, 1.0, 1.0, 1.0, 1.0, 1.0, 1.0, 1.0, 1.0, 1.0, 1.0, 1.0, 1.0, 1.0, 1.0, 1.0, 1.0, 1.0, 1.0, 1.0, 1.0, 1.0, 1.0, 1.0, 1.0, 1.0, 1.0, 1.0, 1.0, 1.0, 1.0, 1.0, 1.0, 1.0, 1.0, 1.0, 1.0, 1.0, 1.0, 1.0, 1.0, 1.0, 1.0, 1.0, 1.0, 1.0, 1.0, 1.0, 1.0, 1.0, 1.0, 1.0, 1.0, 1.0, 1.0, 1.0, 1.0, 1.0, 1.0, 1.0, 1.0, 1.0, 1.0, 1.0, 1.0, 1.0, 1.0, 1.0, 1.0, 1.0, 1.0, 1.0, 1.0, 1.0, 1.0, 1.0, 1.0, 1.0, 1.0, 1.0, 1.0, 1.0, 1.0, 1.0, 1.0, 1.0, 1.0, 1.0, 1.0, 1.0, 1.0, 1.0, 1.0, 1.0, 1.0, 1.0, 1.0, 1.0, 1.0, 1.0, 1.0, 1.0, 1.0, 1.0, 1.0, 1.0, 1.0, 1.0, 1.0, 1.0, 1.0, 1.0, 1.0, 1.0, 1.0, 1.0, 1.0, 1.0, 1.0, 1.0, 1.0, 1.0, 1.0, 1.0, 1.0, 1.0, 1.0, 1.0, 1.0, 1.0, 1.0, 1.0, 1.0, 1.0, 1.0, 1.0, 1.0, 1.0, 1.0, 1.0, 1.0, 1.0, 1.0, 1.0, 1.0, 1.0, 1.0, 1.0, 1.0, 1.0, 1.0, 1.0, 1.0, 1.0, 1.0, 1.0, 1.0, 1.0, 1.0, 1.0, 1.0, 1.0, 1.0, 1.0, 1.0, 1.0, 1.0, 1.0, 1.0, 1.0, 1.0, 1.0, 1.0, 1.0, 1.0, 1.0, 1.0, 1.0, 1.0, 1.0, 1.0, 1.0, 1.0, 1.0, 1.0, 1.0, 1.0, 1.0, 1.0, 1.0, 1.0, 1.0, 1.0, 1.0, 1.0, 1.0, 1.0, 1.0, 1.0, 1.0, 1.0, 1.0, 1.0, 1.0, 1.0, 1.0, 1.0, 1.0, 1.0, 1.0, 1.0, 1.0, 1.0, 1.0, 1.0, 1.0, 1.0, 1.0, 1.0, 1.0, 1.0, 1.0, 1.0, 1.0, 1.0, 1.0, 1.0, 1.0, 1.0, 1.0, 1.0, 1.0, 1.0, 1.0, 1.0, 1.0, 1.0, 1.0, 1.0, 1.0, 1.0, 1.0, 1.0, 1.0, 1.0, 1.0, 1.0, 1.0, 1.0, 1.0, 1.0, 1.0, 1.0, 1.0, 1.0, 1.0, 1.0, 1.0, 1.0, 1.0, 1.0, 1.0, 1.0, 1.0, 1.0, 1.0, 1.0, 1.0, 1.0, 1.0, 1.0, 1.0, 1.0, 1.0, 1.0, 1.0, 1.0, 1.0, 1.0, 1.0, 1.0, 1.0, 1.0, 1.0, 1.0, 1.0, 1.0, 1.0, 1.0, 1.0, 1.0, 1.0, 1.0, 1.0, 1.0, 1.0, 1.0, 1.0, 1.0, 1.0, 1.0, 1.0, 1.0, 1.0, 1.0, 1.0, 1.0, 1.0, 1.0, 1.0, 1.0, 1.0, 1.0, 1.0, 1.0, 1.0, 1.0, 1.0, 1.0, 1.0, 1.0, 1.0, 1.0, 1.0, 1.0, 1.0, 1.0, 1.0, 1.0, 1.0, 1.0, 1.0, 1.0, 1.0, 1.0, 1.0, 1.0, 1.0, 1.0, 1.0, 1.0, 1.0, 1.0, 1.0, 1.0, 1.0, 1.0, 1.0, 1.0, 1.0, 1.0, 1.0, 1.0, 1.0, 1.0, 1.0, 1.0, 1.0, 1.0, 1.0, 1.0, 1.0, 1.0, 1.0, 1.0, 1.0, 1.0, 1.0, 1.0, 1.0, 1.0, 1.0, 1.0, 1.0, 1.0, 1.0, 1.0, 1.0, 1.0, 1.0, 1.0, 1.0, 1.0, 1.0, 1.0, 1.0, 1.0, 1.0, 1.0, 1.0, 1.0, 1.0, 1.0, 1.0, 1.0, 1.0, 1.0, 1.0, 1.0, 1.0, 1.0, 1.0, 1.0, 1.0, 1.0, 1.0, 1.0, 1.0, 1.0, 1.0, 1.0, 1.0, 1.0, 1.0, 1.0, 1.0, 1.0, 1.0, 1.0, 1.0, 1.0, 1.0, 1.0, 1.0, 1.0, 1.0, 1.0, 1.0, 1.0, 1.0, 1.0, 1.0, 1.0, 1.0, 1.0, 1.0, 1.0, 1.0, 1.0, 1.0, 1.0, 1.0, 1.0, 1.0, 1.0, 1.0, 1.0, 1.0, 1.0, 1.0, 1.0, 1.0, 1.0, 1.0, 1.0, 1.0, 1.0, 1.0, 1.0, 1.0, 1.0, 1.0, 1.0, 1.0, 1.0, 1.0, 1.0, 1.0, 1.0, 1.0, 1.0, 1.0, 1.0, 1.0, 1.0, 1.0, 1.0, 1.0, 1.0, 1.0, 1.0, 1.0, 1.0, 1.0, 1.0, 1.0, 1.0, 1.0, 1.0, 1.0, 1.0, 1.0, 1.0, 1.0, 1.0, 1.0, 1.0, 1.0, 1.0, 1.0, 1.0, 1.0, 1.0, 1.0, 1.0, 1.0, 1.0, 1.0, 1.0, 1.0, 1.0, 1.0, 1.0, 1.0, 1.0, 1.0, 1.0, 1.0, 1.0, 1.0, 1.0, 1.0, 1.0, 1.0, 1.0, 1.0, 1.0, 1.0, 1.0, 1.0, 1.0, 1.0, 1.0, 1.0, 1.0, 1.0, 1.0, 1.0, 1.0, 1.0, 1.0, 1.0, 1.0, 1.0, 1.0, 1.0, 1.0, 1.0, 1.0, 1.0, 1.0, 1.0, 1.0, 1.0, 1.0, 1.0, 1.0, 1.0, 1.0, 1.0, 1.0, 1.0, 1.0, 1.0, 1.0, 1.0, 1.0, 1.0, 1.0, 1.0, 1.0, 1.0, 1.0, 1.0, 1.0, 1.0, 1.0, 1.0, 1.0, 1.0, 1.0, 1.0, 1.0, 1.0, 1.0, 1.0, 1.0, 1.0, 1.0, 1.0, 1.0, 1.0, 1.0, 1.0, 1.0, 1.0, 1.0, 1.0, 1.0, 1.0, 1.0, 1.0, 1.0, 1.0, 1.0, 1.0, 1.0, 1.0, 1.0, 1.0, 1.0, 1.0, 1.0, 1.0, 1.0, 1.0, 1.0, 1.0, 1.0, 1.0, 1.0, 1.0, 1.0, 1.0, 1.0, 1.0, 1.0, 1.0, 1.0, 1.0, 1.0, 1.0, 1.0, 1.0, 1.0, 1.0, 1.0, 1.0, 1.0, 1.0, 1.0, 1.0, 1.0, 1.0, 1.0, 1.0, 1.0, 1.0, 1.0, 1.0, 1.0, 1.0, 1.0, 1.0, 1.0, 1.0, 1.0, 1.0, 1.0, 1.0, 1.0, 1.0, 1.0, 1.0, 1.0, 1.0, 1.0, 1.0, 1.0, 1.0, 1.0, 1.0, 1.0, 1.0, 1.0, 1.0, 1.0, 1.0, 1.0, 1.0, 1.0, 1.0, 1.0, 1.0, 1.0, 1.0, 1.0, 1.0, 1.0, 1.0, 1.0, 1.0, 1.0, 1.0, 1.0, 1.0, 1.0, 1.0, 1.0, 1.0, 1.0, 1.0, 1.0, 1.0, 1.0, 1.0, 1.0, 1.0, 1.0, 1.0, 1.0, 1.0, 1.0, 1.0, 1.0, 1.0, 1.0, 1.0, 1.0, 1.0, 1.0, 1.0, 1.0, 1.0, 1.0, 1.0, 1.0, 1.0, 1.0, 1.0, 1.0, 1.0, 1.0, 1.0, 1.0, 1.0, 1.0, 1.0, 1.0, 1.0, 1.0, 1.0, 1.0, 1.0, 1.0, 1.0, 1.0, 1.0, 1.0, 1.0, 1.0, 1.0, 1.0, 1.0, 1.0, 1.0, 1.0, 1.0, 1.0, 1.0, 1.0, 1.0, 1.0, 1.0, 1.0, 1.0, 1.0, 1.0, 1.0, 1.0, 1.0, 1.0, 1.0, 1.0, 1.0, 1.0, 1.0, 1.0, 1.0, 1.0, 1.0, 1.0, 1.0, 1.0, 1.0, 1.0, 1.0, 1.0, 1.0, 1.0, 1.0, 1.0, 1.0, 1.0, 1.0, 1.0, 1.0, 1.0, 1.0, 1.0, 1.0, 1.0, 1.0, 1.0, 1.0, 1.0, 1.0, 1.0, 1.0, 1.0, 1.0, 1.0, 1.0, 1.0, 1.0, 1.0, 1.0, 1.0, 1.0, 1.0, 1.0, 1.0, 1.0, 1.0, 1.0, 1.0, 1.0, 1.0, 1.0, 1.0, 1.0, 1.0, 1.0, 1.0, 1.0, 1.0, 1.0, 1.0, 1.0, 1.0, 1.0, 1.0, 1.0, 1.0, 1.0, 1.0, 1.0, 1.0, 1.0, 1.0, 1.0, 1.0, 1.0, 1.0, 1.0, 1.0, 1.0, 1.0, 1.0, 1.0, 1.0, 1.0, 1.0, 1.0, 1.0, 1.0, 1.0, 1.0, 1.0, 1.0, 1.0, 1.0, 1.0, 1.0, 1.0, 1.0, 1.0, 1.0, 1.0, 1.0, 1.0, 1.0, 1.0, 1.0, 1.0, 1.0, 1.0, 1.0, 1.0, 1.0, 1.0, 1.0, 1.0, 1.0, 1.0, 1.0, 1.0, 1.0, 1.0, 1.0, 1.0, 1.0, 1.0, 1.0, 1.0, 1.0, 1.0, 1.0, 1.0, 1.0, 1.0, 1.0, 1.0, 1.0, 1.0, 1.0, 1.0, 1.0, 1.0, 1.0, 1.0, 1.0, 1.0, 1.0, 1.0, 1.0, 1.0, 1.0, 1.0, 1.0, 1.0, 1.0, 1.0, 1.0, 1.0, 1.0, 1.0, 1.0, 1.0, 1.0, 1.0, 1.0, 1.0, 1.0, 1.0, 1.0, 1.0, 1.0, 1.0, 1.0, 1.0, 1.0, 1.0, 1.0, 1.0, 1.0, 1.0, 1.0, 1.0, 1.0, 1.0, 1.0, 1.0, 1.0, 1.0, 1.0, 1.0, 1.0, 1.0, 1.0, 1.0, 1.0, 1.0, 1.0, 1.0, 1.0, 1.0, 1.0, 1.0, 1.0, 1.0, 1.0, 1.0, 1.0, 1.0, 1.0, 1.0, 1.0, 1.0, 1.0, 1.0, 1.0, 1.0, 1.0, 1.0, 1.0, 1.0, 1.0, 1.0, 1.0, 1.0, 1.0, 1.0, 1.0, 1.0, 1.0, 1.0, 1.0, 1.0, 1.0, 1.0, 1.0, 1.0, 1.0, 1.0, 1.0, 1.0, 1.0, 1.0, 1.0, 1.0, 1.0, 1.0, 1.0, 1.0, 1.0, 1.0, 1.0, 1.0, 1.0, 1.0, 1.0, 1.0, 1.0, 1.0, 1.0, 1.0, 1.0, 1.0, 1.0, 1.0, 1.0, 1.0, 1.0, 1.0, 1.0, 1.0, 1.0, 1.0, 1.0, 1.0, 1.0, 1.0, 1.0, 1.0, 1.0, 1.0, 1.0, 1.0, 1.0, 1.0, 1.0, 1.0, 1.0, 1.0, 1.0, 1.0, 1.0, 1.0, 1.0, 1.0, 1.0, 1.0, 1.0, 1.0, 1.0, 1.0, 1.0, 1.0, 1.0, 1.0, 1.0, 1.0, 1.0, 1.0, 1.0, 1.0, 1.0, 1.0, 1.0, 1.0, 1.0, 1.0, 1.0, 1.0, 1.0, 1.0, 1.0, 1.0, 1.0, 1.0, 1.0, 1.0, 1.0, 1.0, 1.0, 1.0, 1.0, 1.0, 1.0, 1.0, 1.0, 1.0, 1.0, 1.0, 1.0, 1.0, 1.0, 1.0, 1.0, 1.0, 1.0, 1.0, 1.0, 1.0, 1.0, 1.0, 1.0, 1.0, 1.0, 1.0, 1.0, 1.0, 1.0, 1.0, 1.0, 1.0, 1.0, 1.0, 1.0, 1.0, 1.0, 1.0, 1.0, 1.0, 1.0, 1.0, 1.0, 1.0, 1.0, 1.0, 1.0, 1.0, 1.0, 1.0, 1.0, 1.0, 1.0, 1.0, 1.0, 1.0, 1.0, 1.0, 1.0, 1.0, 1.0, 1.0, 1.0, 1.0, 1.0, 1.0, 1.0, 1.0, 1.0, 1.0, 1.0, 1.0, 1.0, 1.0, 1.0, 1.0, 1.0, 1.0, 1.0, 1.0, 1.0, 1.0, 1.0, 1.0, 1.0, 1.0, 1.0, 1.0, 1.0, 1.0, 1.0, 1.0, 1.0, 1.0, 1.0, 1.0, 1.0, 1.0, 1.0, 1.0, 1.0, 1.0, 1.0, 1.0, 1.0, 1.0, 1.0, 1.0, 1.0, 1.0, 1.0, 1.0, 1.0, 1.0, 1.0, 1.0, 1.0, 1.0, 1.0, 1.0, 1.0, 1.0, 1.0, 1.0, 1.0, 1.0, 1.0, 1.0, 1.0, 1.0, 1.0, 1.0, 1.0, 1.0, 1.0, 1.0, 1.0, 1.0, 1.0, 1.0, 1.0, 1.0, 1.0, 1.0, 1.0, 1.0, 1.0, 1.0, 1.0, 1.0, 1.0, 1.0, 1.0, 1.0, 1.0, 1.0, 1.0, 1.0, 1.0, 1.0, 1.0, 1.0, 1.0, 1.0, 1.0, 1.0, 1.0, 1.0, 1.0, 1.0, 1.0, 1.0, 1.0, 1.0, 1.0, 1.0, 1.0, 1.0, 1.0, 1.0, 1.0, 1.0, 1.0, 1.0, 1.0, 1.0, 1.0, 1.0, 1.0, 1.0, 1.0, 1.0, 1.0, 1.0, 1.0, 1.0, 1.0, 1.0, 1.0, 1.0, 1.0, 1.0, 1.0, 1.0, 1.0, 1.0, 1.0, 1.0, 1.0, 1.0, 1.0, 1.0, 1.0, 1.0, 1.0, 1.0, 1.0, 1.0, 1.0, 1.0, 1.0, 1.0, 1.0, 1.0, 1.0, 1.0, 1.0, 1.0, 1.0, 1.0, 1.0, 1.0, 1.0, 1.0, 1.0, 1.0, 1.0, 1.0, 1.0, 1.0, 1.0, 1.0, 1.0, 1.0, 1.0, 1.0, 1.0, 1.0, 1.0, 1.0, 1.0, 1.0, 1.0, 1.0, 1.0, 1.0, 1.0, 1.0, 1.0, 1.0, 1.0, 1.0, 1.0, 1.0, 1.0, 1.0, 1.0, 1.0, 1.0, 1.0, 1.0, 1.0, 1.0, 1.0, 1.0, 1.0, 1.0, 1.0, 1.0, 1.0, 1.0, 1.0, 1.0, 1.0, 1.0, 1.0, 1.0, 1.0, 1.0, 1.0, 1.0, 1.0, 1.0, 1.0, 1.0, 1.0, 1.0, 1.0, 1.0, 1.0, 1.0, 1.0, 1.0, 1.0, 1.0, 1.0, 1.0, 1.0, 1.0, 1.0, 1.0, 1.0, 1.0, 1.0, 1.0, 1.0, 1.0, 1.0, 1.0, 1.0, 1.0, 1.0, 1.0, 1.0, 1.0, 1.0, 1.0, 1.0, 1.0, 1.0, 1.0, 1.0, 1.0, 1.0, 1.0, 1.0, 1.0, 1.0, 1.0, 1.0, 1.0, 1.0, 1.0, 1.0, 1.0, 1.0, 1.0, 1.0, 1.0, 1.0, 1.0, 1.0, 1.0, 1.0, 1.0, 1.0, 1.0, 1.0, 1.0, 1.0, 1.0, 1.0, 1.0, 1.0, 1.0, 1.0, 1.0, 1.0, 1.0, 1.0, 1.0, 1.0, 1.0, 1.0, 1.0, 1.0, 1.0, 1.0, 1.0, 1.0, 1.0, 1.0, 1.0, 1.0, 1.0, 1.0, 1.0, 1.0, 1.0, 1.0, 1.0, 1.0, 1.0, 1.0, 1.0, 1.0, 1.0, 1.0, 1.0, 1.0, 1.0, 1.0, 1.0, 1.0, 1.0, 1.0, 1.0, 1.0, 1.0, 1.0, 1.0, 1.0, 1.0, 1.0, 1.0, 1.0, 1.0, 1.0, 1.0, 1.0, 1.0, 1.0, 1.0, 1.0, 1.0, 1.0, 1.0, 1.0, 1.0, 1.0, 1.0, 1.0, 1.0, 1.0, 1.0, 1.0, 1.0, 1.0, 1.0, 1.0, 1.0, 1.0, 1.0, 1.0, 1.0, 1.0, 1.0, 1.0, 1.0, 1.0, 1.0, 1.0, 1.0, 1.0, 1.0, 1.0, 1.0, 1.0, 1.0, 1.0, 1.0, 1.0, 1.0, 1.0, 1.0, 1.0, 1.0, 1.0, 1.0, 1.0, 1.0, 1.0, 1.0, 1.0, 1.0, 1.0, 1.0, 1.0, 1.0, 1.0, 1.0, 1.0, 1.0, 1.0, 1.0, 1.0, 1.0, 1.0, 1.0, 1.0, 1.0, 1.0, 1.0, 1.0, 1.0, 1.0, 1.0, 1.0, 1.0, 1.0, 1.0, 1.0, 1.0, 1.0, 1.0, 1.0, 1.0, 1.0, 1.0, 1.0, 1.0, 1.0, 1.0, 1.0, 1.0, 1.0, 1.0, 1.0, 1.0, 1.0, 1.0, 1.0, 1.0, 1.0, 1.0, 1.0, 1.0, 1.0, 1.0, 1.0, 1.0, 1.0, 1.0, 1.0, 1.0, 1.0, 1.0, 1.0, 1.0, 1.0, 1.0, 1.0, 1.0, 1.0, 1.0, 1.0, 1.0, 1.0, 1.0, 1.0, 1.0, 1.0, 1.0, 1.0, 1.0, 1.0, 1.0, 1.0, 1.0, 1.0, 1.0, 1.0, 1.0, 1.0, 1.0, 1.0, 1.0, 1.0, 1.0, 1.0, 1.0, 1.0, 1.0, 1.0, 1.0, 1.0, 1.0, 1.0, 1.0, 1.0, 1.0, 1.0, 1.0, 1.0, 1.0, 1.0, 1.0, 1.0, 1.0, 1.0, 1.0, 1.0, 1.0, 1.0, 1.0, 1.0, 1.0, 1.0, 1.0, 1.0, 1.0, 1.0, 1.0, 1.0, 1.0, 1.0, 1.0, 1.0, 1.0, 1.0, 1.0, 1.0, 1.0, 1.0, 1.0, 1.0, 1.0, 1.0, 1.0, 1.0, 1.0, 1.0, 1.0, 1.0, 1.0, 1.0, 1.0, 1.0, 1.0, 1.0, 1.0, 1.0, 1.0, 1.0, 1.0, 1.0, 1.0, 1.0, 1.0, 1.0, 1.0, 1.0, 1.0, 1.0, 1.0, 1.0, 1.0, 1.0, 1.0, 1.0, 1.0, 1.0, 1.0, 1.0, 1.0, 1.0, 1.0, 1.0, 1.0, 1.0, 1.0, 1.0, 1.0, 1.0, 1.0, 1.0, 1.0, 1.0, 1.0, 1.0, 1.0, 1.0, 1.0, 1.0, 1.0, 1.0, 1.0, 1.0, 1.0, 1.0, 1.0, 1.0, 1.0, 1.0, 1.0, 1.0, 1.0, 1.0, 1.0, 1.0, 1.0, 1.0, 1.0, 1.0, 1.0, 1.0, 1.0, 1.0, 1.0, 1.0, 1.0, 1.0, 1.0, 1.0, 1.0, 1.0, 1.0, 1.0, 1.0, 1.0, 1.0, 1.0, 1.0, 1.0, 1.0, 1.0, 1.0, 1.0, 1.0, 1.0, 1.0, 1.0, 1.0, 1.0, 1.0, 1.0, 1.0, 1.0, 1.0, 1.0, 1.0, 1.0, 1.0, 1.0, 1.0, 1.0, 1.0, 1.0, 1.0, 1.0, 1.0, 1.0, 1.0, 1.0, 1.0, 1.0, 1.0, 1.0, 1.0, 1.0, 1.0, 1.0, 1.0, 1.0, 1.0, 1.0, 1.0, 1.0, 1.0, 1.0, 1.0, 1.0, 1.0, 1.0, 1.0, 1.0, 1.0, 1.0, 1.0, 1.0, 1.0, 1.0, 1.0, 1.0, 1.0, 1.0, 1.0, 1.0, 1.0, 1.0, 1.0, 1.0, 1.0, 1.0, 1.0, 1.0, 1.0, 1.0, 1.0, 1.0, 1.0, 1.0, 1.0, 1.0, 1.0, 1.0, 1.0, 1.0, 1.0, 1.0, 1.0, 1.0, 1.0, 1.0, 1.0, 1.0, 1.0, 1.0, 1.0, 1.0, 1.0, 1.0, 1.0, 1.0, 1.0, 1.0, 1.0, 1.0, 1.0, 1.0, 1.0, 1.0, 1.0, 1.0, 1.0, 1.0, 1.0, 1.0, 1.0, 1.0, 1.0, 1.0, 1.0, 1.0, 1.0, 1.0, 1.0, 1.0, 1.0, 1.0, 1.0, 1.0, 1.0, 1.0, 1.0, 1.0, 1.0, 1.0, 1.0, 1.0, 1.0, 1.0, 1.0, 1.0, 1.0, 1.0, 1.0, 1.0, 1.0, 1.0, 1.0, 1.0, 1.0, 1.0, 1.0, 1.0, 1.0, 1.0, 1.0, 1.0, 1.0, 1.0, 1.0, 1.0, 1.0, 1.0, 1.0, 1.0, 1.0, 1.0, 1.0, 1.0, 1.0, 1.0, 1.0, 1.0, 1.0, 1.0, 1.0, 1.0, 1.0, 1.0, 1.0, 1.0, 1.0, 1.0, 1.0, 1.0, 1.0, 1.0, 1.0, 1.0, 1.0, 1.0, 1.0, 1.0, 1.0, 1.0, 1.0, 1.0, 1.0, 1.0, 1.0, 1.0, 1.0, 1.0, 1.0, 1.0, 1.0, 1.0, 1.0, 1.0, 1.0, 1.0, 1.0, 1.0, 1.0, 1.0, 1.0, 1.0, 1.0, 1.0, 1.0, 1.0, 1.0, 1.0, 1.0, 1.0, 1.0, 1.0, 1.0, 1.0, 1.0, 1.0, 1.0, 1.0, 1.0, 1.0, 1.0, 1.0, 1.0, 1.0, 1.0, 1.0, 1.0, 1.0, 1.0, 1.0, 1.0, 1.0, 1.0, 1.0, 1.0, 1.0, 1.0, 1.0, 1.0, 1.0, 1.0, 1.0, 1.0, 1.0, 1.0, 1.0, 1.0, 1.0, 1.0, 1.0, 1.0, 1.0, 1.0, 1.0, 1.0, 1.0, 1.0, 1.0, 1.0, 1.0, 1.0, 1.0, 1.0, 1.0, 1.0, 1.0, 1.0, 1.0, 1.0, 1.0, 1.0, 1.0, 1.0, 1.0, 1.0, 1.0, 1.0, 1.0, 1.0, 1.0, 1.0, 1.0, 1.0, 1.0, 1.0, 1.0, 1.0, 1.0, 1.0, 1.0, 1.0, 1.0, 1.0, 1.0, 1.0, 1.0, 1.0, 1.0, 1.0, 1.0, 1.0, 1.0, 1.0, 1.0, 1.0, 1.0, 1.0, 1.0, 1.0, 1.0, 1.0, 1.0, 1.0, 1.0, 1.0, 1.0, 1.0, 1.0, 1.0, 1.0, 1.0, 1.0, 1.0, 1.0, 1.0, 1.0, 1.0, 1.0, 1.0, 1.0, 1.0, 1.0, 1.0, 1.0, 1.0, 1.0, 1.0, 1.0, 1.0, 1.0, 1.0, 1.0, 1.0, 1.0, 1.0, 1.0, 1.0, 1.0, 1.0, 1.0, 1.0, 1.0, 1.0, 1.0, 1.0, 1.0, 1.0, 1.0, 1.0, 1.0, 1.0, 1.0, 1.0, 1.0, 1.0, 1.0, 1.0, 1.0, 1.0, 1.0, 1.0, 1.0, 1.0, 1.0, 1.0, 1.0, 1.0, 1.0, 1.0, 1.0, 1.0, 1.0, 1.0, 1.0, 1.0, 1.0, 1.0, 1.0, 1.0])
me_box.materials.append(mat_img_wood092_2k_png_color_png)
me_box.materials.append(mat_img_carpet015_2k_png_color_png)
me_box.materials.append(mat_img_plastic013a_2k_png_color_png)
me_box.update()
me_box_002 = bpy.data.meshes.new('Box.002')
me_box_002.from_pydata([(0.0, 0.0, 0.0), (1.25, 0.0, 0.0), (1.25, -0.5, 0.0), (0.0, -0.5, 0.0), (0.0, 0.0, 0.5), (1.25, 0.0, 0.5), (1.25, -0.5, 0.5), (0.0, -0.5, 0.5)], [], [(1, 2, 3, 0), (7, 6, 5, 4), (3, 7, 4, 0), (5, 6, 2, 1), (4, 5, 1, 0), (2, 6, 7, 3)])
_uv = me_box_002.uv_layers.new(name='UVMap')
_uv.uv.foreach_set('vector', [0.07812, 0.0, 0.07812, -0.03125, 0.0, -0.03125, 0.0, 0.0, 0.0, -0.03125, 0.07812, -0.03125, 0.07812, 0.0, 0.0, 0.0, -0.03125, 0.0, -0.03125, 0.03125, 0.0, 0.03125, 0.0, 0.0, 0.0, 0.03125, -0.03125, 0.03125, -0.03125, 0.0, 0.0, 0.0, 0.0, 0.03125, 0.07812, 0.03125, 0.07812, 0.0, 0.0, 0.0, 0.07812, 0.0, 0.07812, 0.03125, 0.0, 0.03125, 0.0, 0.0])
_ca = me_box_002.color_attributes.new('Color', 'BYTE_COLOR', 'CORNER')
_ca.data.foreach_set('color', [1.0, 1.0, 1.0, 1.0, 1.0, 1.0, 1.0, 1.0, 1.0, 1.0, 1.0, 1.0, 1.0, 1.0, 1.0, 1.0, 1.0, 1.0, 1.0, 1.0, 1.0, 1.0, 1.0, 1.0, 1.0, 1.0, 1.0, 1.0, 1.0, 1.0, 1.0, 1.0, 1.0, 1.0, 1.0, 1.0, 1.0, 1.0, 1.0, 1.0, 1.0, 1.0, 1.0, 1.0, 1.0, 1.0, 1.0, 1.0, 1.0, 1.0, 1.0, 1.0, 1.0, 1.0, 1.0, 1.0, 1.0, 1.0, 1.0, 1.0, 1.0, 1.0, 1.0, 1.0, 1.0, 1.0, 1.0, 1.0, 1.0, 1.0, 1.0, 1.0, 1.0, 1.0, 1.0, 1.0, 1.0, 1.0, 1.0, 1.0, 1.0, 1.0, 1.0, 1.0, 1.0, 1.0, 1.0, 1.0, 1.0, 1.0, 1.0, 1.0, 1.0, 1.0, 1.0, 1.0])
me_box_002.materials.append(mat_img_wood092_2k_png_color_png)
me_box_002.update()
me_box_003 = bpy.data.meshes.new('Box.003')
me_box_003.from_pydata([(0.0, 0.0, 0.0), (-88.0, 0.0, 0.0), (-88.0, -114.0, 0.0), (0.0, -114.0, 0.0), (0.0, 0.0, -2.0), (-88.0, 0.0, -2.0), (-88.0, -114.0, -2.0), (0.0, -114.0, -2.0)], [], [(1, 2, 3, 0), (7, 6, 5, 4), (3, 7, 4, 0), (5, 6, 2, 1), (4, 5, 1, 0), (2, 6, 7, 3)])
_uv = me_box_003.uv_layers.new(name='UVMap')
_uv.uv.foreach_set('vector', [0.5, 0.0, 0.5, -7.125, 6.0, -7.125, 6.0, 3.368e-16, 3.98e-16, 0.375, -5.5, 0.375, -5.5, -6.75, -4.746e-16, -6.75, 0.875, 1.0, 0.875, 0.875, 8.0, 0.875, 8.0, 1.0, 0.0, 0.875, -7.125, 0.875, -7.125, 0.75, -1.531e-17, 0.75, 0.0, -0.125, -5.5, -0.125, -5.5, 0.0, 0.0, 0.0, 0.5, 0.0, 0.5, -0.125, 6.0, -0.125, 6.0, 3.368e-16])
_ca = me_box_003.color_attributes.new('Color', 'BYTE_COLOR', 'CORNER')
_ca.data.foreach_set('color', [1.0, 1.0, 1.0, 1.0, 1.0, 1.0, 1.0, 1.0, 1.0, 1.0, 1.0, 1.0, 1.0, 1.0, 1.0, 1.0, 1.0, 1.0, 1.0, 1.0, 1.0, 1.0, 1.0, 1.0, 1.0, 1.0, 1.0, 1.0, 1.0, 1.0, 1.0, 1.0, 1.0, 1.0, 1.0, 1.0, 1.0, 1.0, 1.0, 1.0, 1.0, 1.0, 1.0, 1.0, 1.0, 1.0, 1.0, 1.0, 1.0, 1.0, 1.0, 1.0, 1.0, 1.0, 1.0, 1.0, 1.0, 1.0, 1.0, 1.0, 1.0, 1.0, 1.0, 1.0, 1.0, 1.0, 1.0, 1.0, 1.0, 1.0, 1.0, 1.0, 1.0, 1.0, 1.0, 1.0, 1.0, 1.0, 1.0, 1.0, 1.0, 1.0, 1.0, 1.0, 1.0, 1.0, 1.0, 1.0, 1.0, 1.0, 1.0, 1.0, 1.0, 1.0, 1.0, 1.0])
me_box_003.materials.append(mat_img_wood092_2k_png_color_png)
me_box_003.update()
me_box_001 = bpy.data.meshes.new('Box.001')
me_box_001.from_pydata([(0.0, 0.0, 0.0), (0.0, -17.0, 0.0), (-8.0, -17.0, 0.0), (-8.0, 0.0, 0.0), (0.0, 0.0, 8.0), (0.0, -17.0, 8.0), (-8.0, -17.0, 8.0), (-8.0, 0.0, 8.0)], [], [(1, 2, 3, 0), (7, 6, 5, 4), (3, 7, 4, 0), (5, 6, 2, 1), (4, 5, 1, 0), (2, 6, 7, 3)])
_uv = me_box_001.uv_layers.new(name='UVMap')
_uv.uv.foreach_set('vector', [0.0, -1.062, -0.5, -1.062, -0.5, 0.0, 0.0, 0.0, -0.5, 0.0, -0.5, -1.062, 0.0, -1.062, 0.0, 0.0, -0.5, 0.0, -0.5, 0.5, 0.0, 0.5, 0.0, 0.0, 0.0, 0.5, -0.5, 0.5, -0.5, 0.0, 0.0, 0.0, 0.0, 0.5, -1.062, 0.5, -1.062, 0.0, 0.0, 0.0, -1.062, 0.0, -1.062, 0.5, 0.0, 0.5, 0.0, 0.0])
_ca = me_box_001.color_attributes.new('Color', 'BYTE_COLOR', 'CORNER')
_ca.data.foreach_set('color', [1.0, 1.0, 1.0, 1.0, 1.0, 1.0, 1.0, 1.0, 1.0, 1.0, 1.0, 1.0, 1.0, 1.0, 1.0, 1.0, 1.0, 1.0, 1.0, 1.0, 1.0, 1.0, 1.0, 1.0, 1.0, 1.0, 1.0, 1.0, 1.0, 1.0, 1.0, 1.0, 1.0, 1.0, 1.0, 1.0, 1.0, 1.0, 1.0, 1.0, 1.0, 1.0, 1.0, 1.0, 1.0, 1.0, 1.0, 1.0, 1.0, 1.0, 1.0, 1.0, 1.0, 1.0, 1.0, 1.0, 1.0, 1.0, 1.0, 1.0, 1.0, 1.0, 1.0, 1.0, 1.0, 1.0, 1.0, 1.0, 1.0, 1.0, 1.0, 1.0, 1.0, 1.0, 1.0, 1.0, 1.0, 1.0, 1.0, 1.0, 1.0, 1.0, 1.0, 1.0, 1.0, 1.0, 1.0, 1.0, 1.0, 1.0, 1.0, 1.0, 1.0, 1.0, 1.0, 1.0])
me_box_001.materials.append(mat_img_carpet015_2k_png_color_png)
me_box_001.update()

# ---- objects
ob_brushes = bpy.data.objects.new('Brushes', me_box)
ob_player = bpy.data.objects.new('Player', None)
ob_box_001 = bpy.data.objects.new('Box.001', me_box_002)
ob_sun = bpy.data.objects.new('Sun', light_sun)
ob_text = bpy.data.objects.new('Text', None)
ob_text_001 = bpy.data.objects.new('Text.001', None)
ob_text_002 = bpy.data.objects.new('Text.002', None)
ob_text_003 = bpy.data.objects.new('Text.003', None)
ob_text_004 = bpy.data.objects.new('Text.004', None)
ob_text_005 = bpy.data.objects.new('Text.005', None)
ob_text_006 = bpy.data.objects.new('Text.006', None)
ob_text_007 = bpy.data.objects.new('Text.007', None)
ob_text_008 = bpy.data.objects.new('Text.008', None)
ob_box = bpy.data.objects.new('Box', me_box_003)
ob_spot = bpy.data.objects.new('Spot', light_spot)
ob_spot_001 = bpy.data.objects.new('Spot.001', light_spot_001)
ob_spot_002 = bpy.data.objects.new('Spot.002', light_spot_002)
ob_box_002 = bpy.data.objects.new('Box.002', me_box_001)

# ---- transforms, parenting, visibility, modifiers, constraints
ob_brushes.location = (0.0, 0.0, 0.0)
_m = ob_brushes.modifiers.new('Triangulate', 'TRIANGULATE')
ob_player.location = (4.0, -3.0, 16.0)
ob_player.empty_display_type = 'SPHERE'
ob_box_001.location = (-47.75, 30.75, 0.0)
ob_sun.location = (0.0, 0.0, 40.0)
ob_sun.rotation_euler = (1.098, 0.8196, -2.392)
ob_text.location = (4.0, 17.0, 18.69)
ob_text.empty_display_type = 'CIRCLE'
ob_text_001.location = (4.0, 17.0, 16.69)
ob_text_001.empty_display_type = 'CIRCLE'
ob_text_002.location = (18.0, 7.0, 15.69)
ob_text_002.rotation_euler = (0.0, -0.0, 4.712)
ob_text_002.empty_display_type = 'CIRCLE'
ob_text_003.location = (34.0, 18.0, 18.69)
ob_text_003.rotation_euler = (0.0, -0.0, 6.283)
ob_text_003.empty_display_type = 'CIRCLE'
ob_text_004.location = (34.0, 18.0, 16.69)
ob_text_004.rotation_euler = (0.0, -0.0, 6.283)
ob_text_004.empty_display_type = 'CIRCLE'
ob_text_005.location = (38.0, -22.0, 21.69)
ob_text_005.rotation_euler = (0.0, -0.0, 9.425)
ob_text_005.empty_display_type = 'CIRCLE'
ob_text_006.location = (38.0, -22.0, 19.69)
ob_text_006.rotation_euler = (0.0, -0.0, 9.425)
ob_text_006.empty_display_type = 'CIRCLE'
ob_text_007.location = (8.0, -22.0, 18.69)
ob_text_007.rotation_euler = (0.0, -0.0, 9.425)
ob_text_007.empty_display_type = 'CIRCLE'
ob_text_008.location = (14.0, -19.0, 16.19)
ob_text_008.rotation_euler = (-1.571, 2.385e-08, 14.7)
ob_text_008.empty_display_type = 'CIRCLE'
ob_box.location = (-7.0, 61.0, 42.0)
ob_spot.location = (-6.0, 8.0, 31.0)
ob_spot.rotation_euler = (0.1415, -0.6585, -0.2927)
ob_spot_001.location = (43.0, -14.0, 39.0)
ob_spot_001.rotation_euler = (2.707, 2.119, 2.688)
ob_spot_002.location = (-17.0, 49.0, 39.0)
ob_spot_002.rotation_euler = (3.074, 3.029, 2.91)
ob_box_002.location = (-17.0, 56.0, 13.12)

# ---- collection membership
col_collection.objects.link(ob_brushes)
col_collection.objects.link(ob_player)
col_collection.objects.link(ob_box_001)
col_collection.objects.link(ob_sun)
col_collection_2.objects.link(ob_text)
col_collection_2.objects.link(ob_text_001)
col_collection_2.objects.link(ob_text_002)
col_collection_2.objects.link(ob_text_003)
col_collection_2.objects.link(ob_text_004)
col_collection_2.objects.link(ob_text_005)
col_collection_2.objects.link(ob_text_006)
col_collection_2.objects.link(ob_text_007)
col_collection_2.objects.link(ob_text_008)
col_collection_2.objects.link(ob_box)
col_collection_2.objects.link(ob_spot)
col_collection_2.objects.link(ob_spot_001)
col_collection_2.objects.link(ob_spot_002)
col_collection_2.objects.link(ob_box_002)

# ---- scene / render settings (as saved in the file)
scene.frame_start = 1; scene.frame_end = 250; scene.frame_set(1)
scene.render.engine = 'BLENDER_EEVEE_NEXT'
scene.render.bake_bias = 0.0
scene.render.bake_samples = 0
scene.cycles.sampling_pattern = 'TABULATED_SOBOL'
scene.eevee.use_volume_custom_range = False
bpy.context.view_layer.update()

# ---- added for rendering (the .blend has no active camera): camera
cam_auto = bpy.data.cameras.new('AutoCamera')
cam_auto.lens = 50.0
cam_auto.sensor_width = 36.0
cam_auto.clip_end = 3803.43
ob_auto_camera = bpy.data.objects.new('AutoCamera', cam_auto)
scene.collection.objects.link(ob_auto_camera)
ob_auto_camera.location = (218.471, -252.877, 194.377)
ob_auto_camera.rotation_euler = (1.09748, -7.21219e-08, 0.694738)
scene.camera = ob_auto_camera
bpy.context.view_layer.update()
